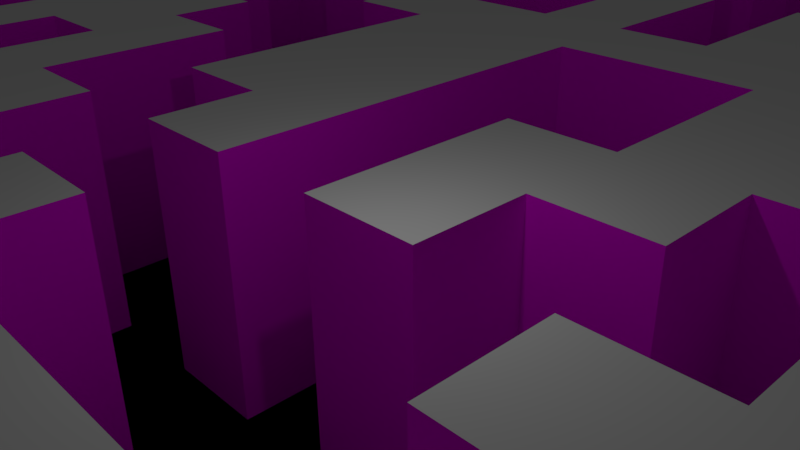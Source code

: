 # Source: maze3.blend  (saved by Blender 2.77.0; exported with 4.5.12 LTS)
import bpy
from mathutils import Matrix  # noqa: F401  (used for matrix-valued properties, if any)

bpy.ops.wm.read_factory_settings(use_empty=True)
scene = bpy.context.scene
scene.name = 'Scene'

# ---- collections
col_collection_1 = bpy.data.collections.new('Collection 1'); scene.collection.children.link(col_collection_1)

# ---- images (referenced by path relative to the original .blend; pixels are not part of the script)
import os
ASSET_DIR = os.environ.get("B2B_ASSET_DIR", "")  # directory of the original .blend (textures are referenced by path, not embedded)
HERE = os.path.dirname(os.path.abspath(__file__))  # packed textures are extracted next to this script under _unpacked/

def load_image(name, relpath, width, height, colorspace="sRGB"):
    """Load a texture the original file referenced (path relative to the .blend, or extracted next to this script)."""
    p = next((c for c in (os.path.join(HERE, relpath), os.path.join(ASSET_DIR, relpath)) if relpath and os.path.exists(c)), "")
    if p:
        img = bpy.data.images.load(p, check_existing=True)
        img.name = name
    else:  # same state as the original file: an image datablock whose file is absent (Cycles renders it pink)
        img = bpy.data.images.new(name, width, height)
        img.source = "FILE"
        img.filepath = "//" + (relpath or name)
    img.colorspace_settings.name = colorspace
    return img
img_stone_wall02___diffuse_map_png = load_image('stone_wall02 - diffuse_map.png', 'stone_wall02 - diffuse_map.png', 1024, 1024, 'sRGB')

# ---- materials (node trees are filled in below, after node groups)
mat_material_001 = bpy.data.materials.new('Material.001')
mat_material_001.alpha_threshold = 0.0
mat_material_001.roughness = 0.5
mat_material = bpy.data.materials.new('Material')
mat_material.alpha_threshold = 0.0
mat_material.roughness = 0.5

# ---- material node trees
mat_material_001.use_nodes = True; mat_material_001.node_tree.nodes.clear()
_N = mat_material_001.node_tree.nodes; _L = mat_material_001.node_tree.links
n0 = _N.new('ShaderNodeOutputMaterial'); n0.name = 'Material Output'; n0.location = (300, 300)
n1 = _N.new('ShaderNodeBsdfDiffuse'); n1.name = 'Diffuse BSDF'; n1.location = (10, 300)
n2 = _N.new('ShaderNodeTexImage'); n2.name = 'Image Texture'; n2.location = (-180, 300)
n2.width = 140
n2.image = img_stone_wall02___diffuse_map_png
_L.new(n1.outputs[0], n0.inputs[0])
_L.new(n2.outputs[0], n1.inputs[0])
n0.is_active_output = True
mat_material.use_nodes = True; mat_material.node_tree.nodes.clear()
_N = mat_material.node_tree.nodes; _L = mat_material.node_tree.links
n0 = _N.new('ShaderNodeOutputMaterial'); n0.name = 'Material Output'; n0.location = (300, 300)
n1 = _N.new('ShaderNodeBsdfDiffuse'); n1.name = 'Diffuse BSDF'; n1.location = (10, 300)
_L.new(n1.outputs[0], n0.inputs[0])
n0.is_active_output = True

# ---- world
world_world = bpy.data.worlds.new('World'); scene.world = world_world
world_world.color = (0.05088, 0.05088, 0.05088)
world_world.use_sun_shadow = False
world_world.sun_shadow_jitter_overblur = 0.0
world_world.cycles.sampling_method = 'MANUAL'

# ---- cameras
cam_camera = bpy.data.cameras.new('Camera')
cam_camera.clip_end = 100.0
cam_camera.lens = 35.0
cam_camera.sensor_width = 32.0
cam_camera.sensor_height = 18.0
cam_camera.ortho_scale = 7.314
cam_camera.dof.focus_distance = 0.0

# ---- lights
light_lamp = bpy.data.lights.new('Lamp', 'POINT')
light_lamp.transmission_factor = 0.0
light_lamp.cutoff_distance = 30.0
light_lamp.energy = 100.0
light_lamp.shadow_buffer_clip_start = 1.001
light_lamp.shadow_soft_size = 0.1
light_lamp.shadow_maximum_resolution = 0.006
light_lamp.use_absolute_resolution = True

# ---- meshes
me_plane = bpy.data.meshes.new('Plane')
me_plane.from_pydata([(1.0, -1.0, 0.0), (3.0, -1.0, 0.0), (1.0, 1.0, 0.0), (3.0, 1.0, 0.0), (1.0, 0.75, 0.0), (1.0, 0.5, 0.0), (1.0, 0.25, 0.0), (1.0, 0.0, 0.0), (1.0, -0.25, 0.0), (1.0, -0.5, 0.0), (1.0, -0.75, 0.0), (1.25, -1.0, 0.0), (1.5, -1.0, 0.0), (1.75, -1.0, 0.0), (2.0, -1.0, 0.0), (2.25, -1.0, 0.0), (2.5, -1.0, 0.0), (2.75, -1.0, 0.0), (3.0, -0.75, 0.0), (3.0, -0.5, 0.0), (3.0, -0.25, 0.0), (3.0, 0.0, 0.0), (3.0, 0.25, 0.0), (3.0, 0.5, 0.0), (3.0, 0.75, 0.0), (2.75, 1.0, 0.0), (2.5, 1.0, 0.0), (2.25, 1.0, 0.0), (2.0, 1.0, 0.0), (1.75, 1.0, 0.0), (1.5, 1.0, 0.0), (1.25, 1.0, 0.0), (1.25, -0.75, 0.0), (1.25, -0.5, 0.0), (1.25, -0.25, 0.0), (1.25, 0.0, 0.0), (1.25, 0.25, 0.0), (1.25, 0.5, 0.0), (1.25, 0.75, 0.0), (1.5, -0.75, 0.0), (1.5, -0.5, 0.0), (1.5, -0.25, 0.0), (1.5, 0.0, 0.0), (1.5, 0.25, 0.0), (1.5, 0.5, 0.0), (1.5, 0.75, 0.0), (1.75, -0.75, 0.0), (1.75, -0.5, 0.0), (1.75, -0.25, 0.0), (1.75, 0.0, 0.0), (1.75, 0.25, 0.0), (1.75, 0.5, 0.0), (1.75, 0.75, 0.0), (2.0, -0.75, 0.0), (2.0, -0.5, 0.0), (2.0, -0.25, 0.0), (2.0, 0.0, 0.0), (2.0, 0.25, 0.0), (2.0, 0.5, 0.0), (2.0, 0.75, 0.0), (2.25, -0.75, 0.0), (2.25, -0.5, 0.0), (2.25, 0.0, 0.0), (2.25, 0.25, 0.0), (2.25, 0.5, 0.0), (2.25, 0.75, 0.0), (2.5, -0.75, 0.0), (2.5, -0.5, 0.0), (2.5, -0.25, 0.0), (2.5, 0.0, 0.0), (2.5, 0.25, 0.0), (2.5, 0.5, 0.0), (2.75, -0.75, 0.0), (2.75, -0.5, 0.0), (2.75, -0.25, 0.0), (2.75, 0.0, 0.0), (2.75, 0.25, 0.0), (2.75, 0.5, 0.0), (2.75, 0.75, 0.0), (1.0, -0.75, 6.0), (1.0, -1.0, 6.0), (2.75, -1.0, 6.0), (3.0, -1.0, 6.0), (3.0, 0.75, 6.0), (3.0, 1.0, 6.0), (1.25, -1.0, 6.0), (1.5, -1.0, 6.0), (1.75, -1.0, 6.0), (2.0, -1.0, 6.0), (2.25, -1.0, 6.0), (2.5, -1.0, 6.0), (3.0, -0.75, 6.0), (3.0, -0.5, 6.0), (3.0, -0.25, 6.0), (3.0, 0.0, 6.0), (3.0, 0.25, 6.0), (3.0, 0.5, 6.0), (2.75, 1.0, 6.0), (1.25, -0.75, 6.0), (1.5, -0.75, 6.0), (1.75, -0.75, 6.0), (2.0, -0.75, 6.0), (2.25, -0.75, 6.0), (2.5, -0.75, 6.0), (2.75, 0.75, 6.0), (2.75, -0.75, 6.0), (2.75, -0.5, 6.0), (2.75, -0.25, 6.0), (2.75, 0.0, 6.0), (2.75, 0.25, 6.0), (2.75, 0.5, 6.0), (1.0, 1.0, 0.0), (3.0, 1.0, 0.0), (1.0, 3.0, 0.0), (3.0, 3.0, 0.0), (1.0, 2.75, 0.0), (1.0, 2.5, 0.0), (1.0, 2.25, 0.0), (1.0, 2.0, 0.0), (1.0, 1.75, 0.0), (1.0, 1.5, 0.0), (1.0, 1.25, 0.0), (1.25, 1.0, 0.0), (1.5, 1.0, 0.0), (1.75, 1.0, 0.0), (2.0, 1.0, 0.0), (2.25, 1.0, 0.0), (2.5, 1.0, 0.0), (2.75, 1.0, 0.0), (3.0, 1.25, 0.0), (3.0, 1.5, 0.0), (3.0, 1.75, 0.0), (3.0, 2.0, 0.0), (3.0, 2.25, 0.0), (3.0, 2.5, 0.0), (3.0, 2.75, 0.0), (2.75, 3.0, 0.0), (2.5, 3.0, 0.0), (2.25, 3.0, 0.0), (2.0, 3.0, 0.0), (1.75, 3.0, 0.0), (1.5, 3.0, 0.0), (1.25, 3.0, 0.0), (1.25, 1.25, 0.0), (1.25, 1.5, 0.0), (1.25, 1.75, 0.0), (1.25, 2.0, 0.0), (1.25, 2.25, 0.0), (1.25, 2.5, 0.0), (1.25, 2.75, 0.0), (1.5, 1.5, 0.0), (1.5, 1.75, 0.0), (1.5, 2.0, 0.0), (1.5, 2.25, 0.0), (1.5, 2.5, 0.0), (1.5, 2.75, 0.0), (1.75, 1.25, 0.0), (1.75, 1.75, 0.0), (1.75, 2.0, 0.0), (1.75, 2.5, 0.0), (1.75, 2.75, 0.0), (2.0, 1.25, 0.0), (2.0, 1.5, 0.0), (2.0, 1.75, 0.0), (2.0, 2.0, 0.0), (2.0, 2.25, 0.0), (2.0, 2.5, 0.0), (2.0, 2.75, 0.0), (2.25, 1.25, 0.0), (2.25, 1.5, 0.0), (2.25, 1.75, 0.0), (2.25, 2.0, 0.0), (2.25, 2.25, 0.0), (2.25, 2.5, 0.0), (2.25, 2.75, 0.0), (2.5, 1.25, 0.0), (2.5, 1.5, 0.0), (2.5, 1.75, 0.0), (2.5, 2.25, 0.0), (2.5, 2.5, 0.0), (2.5, 2.75, 0.0), (2.75, 1.25, 0.0), (2.75, 1.5, 0.0), (2.75, 1.75, 0.0), (2.75, 2.0, 0.0), (2.75, 2.25, 0.0), (2.75, 2.5, 0.0), (2.75, 2.75, 0.0), (2.75, 1.0, 6.0), (3.0, 1.0, 6.0), (3.0, 2.75, 6.0), (3.0, 3.0, 6.0), (1.25, 3.0, 6.0), (1.0, 3.0, 6.0), (1.0, 2.75, 6.0), (3.0, 1.25, 6.0), (3.0, 1.5, 6.0), (3.0, 1.75, 6.0), (3.0, 2.0, 6.0), (3.0, 2.25, 6.0), (3.0, 2.5, 6.0), (2.75, 3.0, 6.0), (2.5, 3.0, 6.0), (2.25, 3.0, 6.0), (2.0, 3.0, 6.0), (1.75, 3.0, 6.0), (1.5, 3.0, 6.0), (1.25, 2.75, 6.0), (1.5, 2.75, 6.0), (1.75, 2.75, 6.0), (2.0, 2.75, 6.0), (2.25, 2.75, 6.0), (2.5, 2.75, 6.0), (2.75, 2.75, 6.0), (2.75, 1.25, 6.0), (2.75, 1.5, 6.0), (2.75, 1.75, 6.0), (2.75, 2.0, 6.0), (2.75, 2.25, 6.0), (2.75, 2.5, 6.0), (-1.0, 1.0, 0.0), (1.0, 1.0, 0.0), (-1.0, 3.0, 0.0), (1.0, 3.0, 0.0), (-1.0, 2.75, 0.0), (-1.0, 2.5, 0.0), (-1.0, 2.25, 0.0), (-1.0, 2.0, 0.0), (-1.0, 1.75, 0.0), (-1.0, 1.5, 0.0), (-1.0, 1.25, 0.0), (-0.75, 1.0, 0.0), (-0.5, 1.0, 0.0), (-0.25, 1.0, 0.0), (0.0, 1.0, 0.0), (0.25, 1.0, 0.0), (0.5, 1.0, 0.0), (0.75, 1.0, 0.0), (1.0, 1.25, 0.0), (1.0, 1.5, 0.0), (1.0, 1.75, 0.0), (1.0, 2.0, 0.0), (1.0, 2.25, 0.0), (1.0, 2.5, 0.0), (1.0, 2.75, 0.0), (0.75, 3.0, 0.0), (0.5, 3.0, 0.0), (0.25, 3.0, 0.0), (0.0, 3.0, 0.0), (-0.25, 3.0, 0.0), (-0.5, 3.0, 0.0), (-0.75, 3.0, 0.0), (-0.75, 1.25, 0.0), (-0.75, 1.5, 0.0), (-0.75, 1.75, 0.0), (-0.75, 2.0, 0.0), (-0.75, 2.25, 0.0), (-0.75, 2.5, 0.0), (-0.75, 2.75, 0.0), (-0.5, 1.25, 0.0), (-0.5, 1.5, 0.0), (-0.5, 1.75, 0.0), (-0.5, 2.0, 0.0), (-0.5, 2.25, 0.0), (-0.5, 2.5, 0.0), (-0.5, 2.75, 0.0), (-0.25, 1.25, 0.0), (-0.25, 1.5, 0.0), (-0.25, 1.75, 0.0), (-0.25, 2.5, 0.0), (-0.25, 2.75, 0.0), (0.0, 1.25, 0.0), (0.0, 1.5, 0.0), (0.0, 1.75, 0.0), (0.0, 2.0, 0.0), (0.0, 2.25, 0.0), (0.0, 2.5, 0.0), (0.0, 2.75, 0.0), (0.25, 1.25, 0.0), (0.25, 1.5, 0.0), (0.25, 1.75, 0.0), (0.25, 2.0, 0.0), (0.25, 2.25, 0.0), (0.25, 2.5, 0.0), (0.25, 2.75, 0.0), (0.5, 1.25, 0.0), (0.5, 1.5, 0.0), (0.5, 1.75, 0.0), (0.5, 2.0, 0.0), (0.5, 2.25, 0.0), (0.5, 2.5, 0.0), (0.5, 2.75, 0.0), (0.75, 1.25, 0.0), (0.75, 1.5, 0.0), (0.75, 1.75, 0.0), (0.75, 2.0, 0.0), (0.75, 2.25, 0.0), (0.75, 2.5, 0.0), (0.75, 2.75, 0.0), (-1.0, 1.25, 6.0), (-1.0, 1.0, 6.0), (-0.75, 3.0, 6.0), (-1.0, 3.0, 6.0), (-1.0, 2.75, 6.0), (-1.0, 2.5, 6.0), (-1.0, 2.25, 6.0), (-1.0, 2.0, 6.0), (-1.0, 1.75, 6.0), (-1.0, 1.5, 6.0), (-0.75, 1.0, 6.0), (-0.75, 2.75, 6.0), (-0.75, 1.25, 6.0), (-0.75, 1.5, 6.0), (-0.75, 1.75, 6.0), (-0.75, 2.0, 6.0), (-0.75, 2.25, 6.0), (-0.75, 2.5, 6.0), (1.0, 2.75, 6.0), (1.0, 3.0, 6.0), (0.75, 3.0, 6.0), (0.5, 3.0, 6.0), (0.25, 3.0, 6.0), (0.0, 3.0, 6.0), (-0.25, 3.0, 6.0), (-0.5, 3.0, 6.0), (-0.75, 3.0, 6.0), (-0.75, 2.75, 6.0), (-0.5, 2.75, 6.0), (-0.25, 2.75, 6.0), (0.0, 2.75, 6.0), (0.25, 2.75, 6.0), (0.5, 2.75, 6.0), (0.75, 2.75, 6.0), (-0.25, 1.0, 6.0), (0.0, 1.0, 6.0), (-0.75, 1.25, 6.0), (-0.75, 1.5, 6.0), (-0.5, 1.25, 6.0), (-0.5, 1.5, 6.0), (-0.25, 1.25, 6.0), (-0.25, 1.5, 6.0), (0.0, 1.25, 6.0), (0.0, 1.5, 6.0), (-1.0, -1.0, 0.0), (1.0, -1.0, 0.0), (-1.0, 1.0, 0.0), (1.0, 1.0, 0.0), (-1.0, 0.75, 0.0), (-1.0, 0.5, 0.0), (-1.0, 0.25, 0.0), (-1.0, 0.0, 0.0), (-1.0, -0.25, 0.0), (-1.0, -0.5, 0.0), (-1.0, -0.75, 0.0), (-0.75, -1.0, 0.0), (-0.5, -1.0, 0.0), (-0.25, -1.0, 0.0), (0.0, -1.0, 0.0), (0.25, -1.0, 0.0), (0.5, -1.0, 0.0), (0.75, -1.0, 0.0), (1.0, -0.75, 0.0), (1.0, -0.5, 0.0), (1.0, -0.25, 0.0), (1.0, 0.0, 0.0), (1.0, 0.25, 0.0), (1.0, 0.5, 0.0), (1.0, 0.75, 0.0), (0.75, 1.0, 0.0), (0.5, 1.0, 0.0), (0.25, 1.0, 0.0), (0.0, 1.0, 0.0), (-0.25, 1.0, 0.0), (-0.5, 1.0, 0.0), (-0.75, 1.0, 0.0), (-0.75, -0.75, 0.0), (-0.75, -0.5, 0.0), (-0.75, -0.25, 0.0), (-0.75, 0.0, 0.0), (-0.75, 0.25, 0.0), (-0.75, 0.5, 0.0), (-0.75, 0.75, 0.0), (-0.5, -0.75, 0.0), (-0.5, -0.5, 0.0), (-0.5, -0.25, 0.0), (-0.5, 0.0, 0.0), (-0.5, 0.25, 0.0), (-0.5, 0.5, 0.0), (-0.5, 0.75, 0.0), (-0.25, -0.75, 0.0), (-0.25, -0.5, 0.0), (-0.25, -0.25, 0.0), (-0.25, 0.0, 0.0), (-0.25, 0.25, 0.0), (-0.25, 0.5, 0.0), (-0.25, 0.75, 0.0), (0.0, -0.75, 0.0), (0.0, -0.5, 0.0), (0.0, -0.25, 0.0), (0.0, 0.0, 0.0), (0.0, 0.25, 0.0), (0.0, 0.5, 0.0), (0.0, 0.75, 0.0), (0.25, -0.75, 0.0), (0.25, -0.5, 0.0), (0.25, -0.25, 0.0), (0.25, 0.0, 0.0), (0.25, 0.25, 0.0), (0.25, 0.5, 0.0), (0.25, 0.75, 0.0), (0.5, -0.75, 0.0), (0.5, -0.5, 0.0), (0.5, -0.25, 0.0), (0.5, 0.0, 0.0), (0.5, 0.25, 0.0), (0.5, 0.5, 0.0), (0.5, 0.75, 0.0), (0.75, -0.75, 0.0), (0.75, -0.5, 0.0), (0.75, -0.25, 0.0), (0.75, 0.0, 0.0), (-1.0, -0.75, 6.0), (-1.0, -1.0, 6.0), (-0.75, 1.0, 6.0), (-1.0, 1.0, 6.0), (-1.0, 0.75, 6.0), (-1.0, 0.5, 6.0), (-1.0, 0.25, 6.0), (-1.0, 0.0, 6.0), (-1.0, -0.25, 6.0), (-1.0, -0.5, 6.0), (-0.75, -1.0, 6.0), (-0.75, 0.75, 6.0), (-0.75, -0.75, 6.0), (-0.75, -0.5, 6.0), (-0.75, -0.25, 6.0), (-0.75, 0.0, 6.0), (-0.75, 0.25, 6.0), (-0.75, 0.5, 6.0), (0.75, -1.0, 6.0), (1.0, -1.0, 6.0), (-0.75, -1.0, 6.0), (-0.5, -1.0, 6.0), (-0.25, -1.0, 6.0), (0.0, -1.0, 6.0), (0.25, -1.0, 6.0), (0.5, -1.0, 6.0), (1.0, -0.75, 6.0), (-0.75, -0.75, 6.0), (-0.5, -0.75, 6.0), (-0.25, -0.75, 6.0), (0.0, -0.75, 6.0), (0.25, -0.75, 6.0), (0.5, -0.75, 6.0), (0.75, -0.75, 6.0), (-0.75, -0.5, 6.0), (-0.75, -0.25, 6.0), (-0.5, -0.5, 6.0), (-0.5, -0.25, 6.0), (-0.5, 0.0, 6.0), (-0.5, 0.25, 6.0), (-0.25, -0.5, 6.0), (-0.25, -0.25, 6.0), (-0.25, 0.0, 6.0), (-0.25, 0.25, 6.0), (0.0, -0.5, 6.0), (0.0, -0.25, 6.0), (0.0, 0.0, 6.0), (0.0, 0.25, 6.0), (0.25, -0.5, 6.0), (0.25, -0.25, 6.0), (0.25, 0.0, 6.0), (0.25, 0.25, 6.0), (0.5, -0.5, 6.0), (0.5, -0.25, 6.0), (-0.25, 0.25, 6.0), (-0.25, 0.5, 6.0), (0.0, 0.25, 6.0), (0.0, 0.5, 6.0), (-0.5, 0.25, 0.0), (-0.5, 0.5, 0.0), (-0.5, 0.75, 0.0), (-0.25, 0.25, 0.0), (-0.25, 0.5, 0.0), (-0.25, 0.75, 0.0), (-0.5, 0.25, 6.0), (-0.5, 0.5, 6.0), (-0.5, 0.75, 6.0), (-0.25, 0.25, 6.0), (-0.25, 0.5, 6.0), (-0.25, 0.75, 6.0), (1.25, 1.0, 6.0), (1.0, 1.0, 6.0), (1.0, 0.75, 6.0), (2.75, 1.0, 6.0), (2.5, 1.0, 6.0), (2.25, 1.0, 6.0), (2.0, 1.0, 6.0), (1.75, 1.0, 6.0), (1.5, 1.0, 6.0), (1.25, 0.75, 6.0), (1.25, -0.25, 6.0), (1.25, 0.0, 6.0), (1.25, 0.25, 6.0), (1.5, 0.75, 6.0), (1.5, -0.25, 6.0), (1.5, 0.0, 6.0), (1.5, 0.25, 6.0), (1.5, 0.5, 6.0), (1.75, 0.75, 6.0), (1.75, -0.5, 6.0), (1.75, -0.25, 6.0), (1.75, 0.0, 6.0), (1.75, 0.25, 6.0), (1.75, 0.5, 6.0), (2.0, 0.75, 6.0), (2.0, -0.5, 6.0), (2.0, -0.25, 6.0), (2.0, 0.0, 6.0), (2.0, 0.25, 6.0), (2.0, 0.5, 6.0), (2.25, 0.75, 6.0), (2.25, -0.5, 6.0), (2.25, -0.25, 6.0), (2.25, 0.0, 6.0), (2.25, 0.25, 6.0), (2.25, 0.5, 6.0), (2.5, 0.75, 6.0), (2.5, -0.5, 6.0), (2.5, -0.25, 6.0), (2.5, 0.0, 6.0), (2.5, 0.25, 6.0), (2.5, 0.5, 6.0), (2.75, 0.75, 6.0), (2.75, 0.5, 6.0), (1.25, 1.0, 6.0), (1.5, 1.0, 6.0), (1.75, 1.0, 6.0), (2.25, 1.0, 6.0), (2.5, 1.0, 6.0), (2.75, 1.0, 6.0), (1.25, 1.25, 6.0), (1.25, 1.5, 6.0), (1.5, 1.25, 6.0), (1.5, 1.5, 6.0), (1.5, 1.75, 6.0), (1.5, 2.0, 6.0), (1.5, 2.25, 6.0), (1.5, 2.5, 6.0), (1.75, 1.25, 6.0), (1.75, 1.5, 6.0), (1.75, 1.75, 6.0), (1.75, 2.0, 6.0), (1.75, 2.25, 6.0), (1.75, 2.5, 6.0), (1.75, 2.75, 6.0), (2.0, 1.25, 6.0), (2.0, 1.5, 6.0), (2.0, 1.75, 6.0), (2.0, 2.0, 6.0), (2.0, 2.25, 6.0), (2.0, 2.5, 6.0), (2.0, 2.75, 6.0), (2.25, 1.25, 6.0), (2.25, 1.75, 6.0), (2.25, 2.0, 6.0), (2.25, 2.25, 6.0), (2.25, 2.5, 6.0), (2.25, 2.75, 6.0), (2.5, 1.25, 6.0), (2.5, 1.5, 6.0), (2.5, 1.75, 6.0), (2.5, 2.0, 6.0), (2.5, 2.25, 6.0), (2.5, 2.5, 6.0), (2.5, 2.75, 6.0), (2.75, 1.25, 6.0), (2.75, 1.5, 6.0), (2.75, 1.75, 6.0), (2.75, 2.0, 6.0), (2.75, 2.25, 6.0), (2.75, 2.5, 6.0), (2.75, 2.75, 6.0), (0.75, 1.0, 6.0), (1.0, 1.0, 6.0), (1.0, 1.25, 6.0), (1.0, 1.5, 6.0), (1.0, 1.75, 6.0), (1.0, 2.0, 6.0), (1.0, 2.25, 6.0), (1.0, 2.5, 6.0), (1.0, 2.75, 6.0), (-0.5, 1.75, 6.0), (-0.5, 2.0, 6.0), (-0.5, 2.25, 6.0), (-0.5, 2.5, 6.0), (-0.25, 1.75, 6.0), (-0.25, 2.0, 6.0), (-0.25, 2.25, 6.0), (-0.25, 2.5, 6.0), (-0.25, 2.75, 6.0), (0.0, 1.25, 6.0), (0.0, 1.5, 6.0), (0.0, 1.75, 6.0), (0.0, 2.0, 6.0), (0.0, 2.25, 6.0), (0.0, 2.5, 6.0), (0.0, 2.75, 6.0), (0.25, 1.25, 6.0), (0.25, 1.5, 6.0), (0.25, 1.75, 6.0), (0.25, 2.0, 6.0), (0.25, 2.25, 6.0), (0.25, 2.5, 6.0), (0.5, 1.25, 6.0), (0.5, 1.5, 6.0), (0.5, 1.75, 6.0), (0.5, 2.0, 6.0), (0.5, 2.25, 6.0), (0.5, 2.5, 6.0), (0.75, 1.25, 6.0), (0.75, 1.5, 6.0), (0.75, 1.75, 6.0), (0.75, 2.0, 6.0), (0.75, 2.25, 6.0), (0.75, 2.5, 6.0), (0.75, 2.75, 6.0), (1.0, 0.75, 6.0), (1.0, 1.0, 6.0), (1.0, -0.25, 6.0), (1.0, 0.0, 6.0), (1.0, 0.25, 6.0), (1.0, 0.5, 6.0), (0.75, 1.0, 6.0), (0.5, 1.0, 6.0), (0.25, 1.0, 6.0), (0.25, 0.75, 6.0), (0.5, 0.75, 6.0), (0.5, 0.0, 6.0), (0.5, 0.25, 6.0), (0.5, 0.5, 6.0), (0.75, 0.75, 6.0), (0.75, -0.25, 6.0), (0.75, 0.0, 6.0), (0.75, 0.25, 6.0), (0.75, 0.5, 6.0), (-1.0, 2.547, 0.0), (1.0, 2.547, 0.0), (-0.75, 2.547, 0.0), (-0.5, 2.547, 0.0), (-0.25, 2.547, 0.0), (0.0, 2.547, 0.0), (0.25, 2.547, 0.0), (0.5, 2.547, 0.0), (0.75, 2.547, 0.0), (-1.0, 2.547, 6.0), (-0.75, 2.547, 6.0), (1.0, 2.547, 6.0), (-0.25, 2.547, 6.0), (0.0, 2.547, 6.0), (0.75, 2.547, 6.0), (1.0, 2.702, 0.0), (-0.75, 2.702, 0.0), (-0.5, 2.702, 0.0), (-0.25, 2.702, 0.0), (0.0, 2.702, 0.0), (0.25, 2.702, 0.0), (0.5, 2.702, 0.0), (0.75, 2.702, 0.0), (-0.75, 2.702, 6.0), (1.0, 2.702, 6.0), (-0.25, 2.702, 6.0), (0.0, 2.702, 6.0), (0.75, 2.702, 6.0), (-1.0, 2.702, 0.0), (-1.0, 2.702, 6.0), (-0.75, 2.0, 5.292), (-1.0, 2.25, 5.292), (-0.75, 1.75, 5.292), (-1.0, 2.75, 5.292), (-1.0, 2.5, 5.292), (-0.75, 1.25, 5.292), (-0.75, 1.5, 5.292), (-1.0, 2.0, 5.292), (-0.75, 2.25, 5.292), (-1.0, 1.0, 5.292), (-1.0, 1.25, 5.292), (-1.0, 1.75, 5.292), (-0.75, 2.5, 5.292), (-1.0, 1.5, 5.292), (-0.75, 2.75, 5.292), (-0.75, 3.0, 5.292), (-1.0, 3.0, 5.292), (-0.75, 1.0, 5.292), (-0.75, 2.547, 5.292), (-1.0, 2.547, 5.292), (-1.0, 2.702, 5.292), (-0.75, 2.702, 5.292), (-1.0, 2.75, 1.269), (-0.75, 1.25, 1.269), (-1.0, 1.25, 1.269), (-0.75, 1.0, 1.269), (-0.75, 2.0, 1.269), (-1.0, 2.25, 1.269), (-0.75, 1.75, 1.269), (-1.0, 2.5, 1.269), (-0.75, 1.5, 1.269), (-1.0, 2.0, 1.269), (-0.75, 2.25, 1.269), (-1.0, 1.0, 1.269), (-1.0, 1.75, 1.269), (-0.75, 2.5, 1.269), (-1.0, 1.5, 1.269), (-0.75, 2.75, 1.269), (-0.75, 3.0, 1.269), (-1.0, 3.0, 1.269), (-0.75, 2.547, 1.269), (-1.0, 2.547, 1.269), (-1.0, 2.702, 1.269), (-0.75, 2.702, 1.269), (-0.7962, 2.547, 1.269), (-0.7962, 2.547, 5.292), (-0.7962, 2.702, 1.269), (-0.7962, 2.702, 5.292), (-0.7783, 2.547, 1.269), (-0.7783, 2.547, 5.292), (-0.7783, 2.702, 1.269), (-0.7783, 2.702, 5.292), (2.711, -1.0, 0.0), (2.711, 1.0, 0.0), (2.711, -0.75, 0.0), (2.711, -0.5, 0.0), (2.711, -0.25, 0.0), (2.711, 0.0, 0.0), (2.711, 0.25, 0.0), (2.711, 0.5, 0.0), (2.711, -1.0, 6.0), (2.711, -0.75, 6.0), (2.711, 1.0, 6.0), (2.711, 0.5, 6.0), (2.711, 0.75, 6.0), (2.556, 1.0, 0.0), (2.556, -0.75, 0.0), (2.556, -0.5, 0.0), (2.556, -0.25, 0.0), (2.556, 0.0, 0.0), (2.556, 0.25, 0.0), (2.556, 0.5, 0.0), (2.556, -0.75, 6.0), (2.556, 1.0, 6.0), (2.556, 0.5, 6.0), (2.556, 0.75, 6.0), (2.556, -1.0, 0.0), (2.556, -1.0, 6.0), (2.25, -0.75, 5.0), (2.0, -0.75, 5.0), (3.0, 0.25, 5.0), (1.75, -0.75, 5.0), (1.5, -0.75, 5.0), (1.25, -0.75, 5.0), (1.0, -0.75, 5.0), (3.0, 0.0, 5.0), (3.0, -0.25, 5.0), (2.75, 0.75, 5.0), (3.0, -0.75, 5.0), (3.0, -0.5, 5.0), (2.75, 0.5, 5.0), (2.75, 0.25, 5.0), (2.5, -0.75, 5.0), (2.75, -0.75, 5.0), (3.0, 0.5, 5.0), (3.0, 0.75, 5.0), (1.25, -1.0, 5.0), (1.0, -1.0, 5.0), (2.75, 1.0, 5.0), (3.0, 1.0, 5.0), (1.5, -1.0, 5.0), (1.75, -1.0, 5.0), (2.0, -1.0, 5.0), (3.0, -1.0, 5.0), (2.75, -1.0, 5.0), (2.75, -0.5, 5.0), (2.25, -1.0, 5.0), (2.75, -0.25, 5.0), (2.5, -1.0, 5.0), (2.75, 0.0, 5.0), (2.711, -1.0, 5.0), (2.711, -0.75, 5.0), (2.556, -1.0, 5.0), (2.556, -0.75, 5.0), (2.25, -0.75, 0.9091), (1.75, -0.75, 0.9091), (1.25, -0.75, 0.9091), (2.75, 0.75, 0.9091), (3.0, -0.75, 0.9091), (2.75, 0.5, 0.9091), (2.75, -0.75, 0.9091), (1.0, -1.0, 0.9091), (3.0, 1.0, 0.9091), (2.75, -1.0, 0.9091), (2.75, -0.5, 0.9091), (2.75, -0.25, 0.9091), (2.75, 0.0, 0.9091), (2.0, -0.75, 0.9091), (3.0, 0.25, 0.9091), (1.5, -0.75, 0.9091), (1.0, -0.75, 0.9091), (3.0, 0.0, 0.9091), (3.0, -0.25, 0.9091), (3.0, -0.5, 0.9091), (2.75, 0.25, 0.9091), (2.5, -0.75, 0.9091), (3.0, 0.5, 0.9091), (3.0, 0.75, 0.9091), (1.25, -1.0, 0.9091), (2.75, 1.0, 0.9091), (1.5, -1.0, 0.9091), (1.75, -1.0, 0.9091), (2.0, -1.0, 0.9091), (3.0, -1.0, 0.9091), (2.25, -1.0, 0.9091), (2.5, -1.0, 0.9091), (2.711, -1.0, 0.9091), (2.711, -0.75, 0.9091), (2.556, -1.0, 0.9091), (2.556, -0.75, 0.9091), (2.711, -0.7736, 0.9091), (2.711, -0.7736, 5.0), (2.556, -0.7736, 0.9091), (2.556, -0.7736, 5.0), (1.0, -0.75, 6.0), (1.0, -0.5, 6.0), (0.75, -0.75, 6.0), (0.75, -0.5, 6.0)], [], [(772, 776, 86, 85), (45, 44, 508, 504), (150, 144, 542, 544), (44, 43, 507, 508), (52, 59, 28, 29), (34, 41, 505, 501), (151, 150, 544, 545), (244, 298, 626, 591), (775, 774, 97, 84), (10, 32, 33, 9), (9, 33, 34, 8), (8, 34, 35, 7), (7, 35, 36, 6), (6, 36, 37, 5), (5, 37, 38, 4), (773, 772, 85, 80), (32, 39, 40, 33), (33, 40, 41, 34), (41, 42, 506, 505), (370, 409, 636, 635), (36, 43, 44, 37), (37, 44, 45, 38), (770, 771, 83, 96), (39, 46, 47, 40), (40, 47, 48, 41), (41, 48, 49, 42), (296, 242, 589, 624), (4, 38, 500, 493), (241, 295, 623, 588), (756, 770, 96, 95), (46, 53, 54, 47), (294, 240, 587, 622), (48, 55, 56, 49), (49, 56, 57, 50), (654, 297, 625, 660), (51, 58, 59, 52), (789, 768, 103, 748), (53, 60, 61, 54), (239, 293, 621, 586), (297, 296, 624, 625), (56, 62, 63, 57), (57, 63, 64, 58), (58, 64, 65, 59), (754, 755, 101, 102), (60, 66, 67, 61), (186, 187, 582, 581), (185, 186, 581, 580), (36, 35, 502, 503), (63, 70, 71, 64), (144, 143, 541, 542), (761, 756, 95, 94), (730, 72, 73, 731), (731, 73, 74, 732), (732, 74, 75, 733), (733, 75, 76, 734), (734, 76, 77, 735), (184, 185, 580, 579), (757, 758, 99, 100), (759, 760, 79, 98), (762, 761, 94, 93), (765, 762, 93, 92), (763, 766, 110, 104), (764, 765, 92, 91), (766, 767, 109, 110), (104, 83, 84, 97), (80, 85, 98, 79), (85, 86, 99, 98), (86, 87, 100, 99), (87, 88, 101, 100), (88, 89, 102, 101), (89, 90, 103, 102), (736, 81, 105, 737), (81, 82, 91, 105), (105, 91, 92, 106), (106, 92, 93, 107), (107, 93, 94, 108), (108, 94, 95, 109), (109, 95, 96, 110), (110, 96, 83, 104), (774, 763, 104, 97), (776, 777, 87, 86), (760, 773, 80, 79), (777, 778, 88, 87), (780, 779, 82, 81), (758, 759, 98, 99), (781, 769, 105, 106), (778, 782, 89, 88), (755, 757, 100, 101), (771, 775, 84, 83), (768, 754, 102, 103), (783, 781, 106, 107), (782, 784, 90, 89), (785, 783, 107, 108), (786, 780, 81, 736), (767, 785, 108, 109), (779, 764, 91, 82), (137, 138, 203, 202), (115, 149, 207, 194), (136, 137, 202, 201), (114, 136, 201, 191), (134, 135, 190, 200), (133, 134, 200, 199), (132, 133, 199, 198), (174, 180, 212, 211), (111, 122, 143, 121), (121, 143, 144, 120), (120, 144, 145, 119), (119, 145, 146, 118), (118, 146, 147, 117), (117, 147, 148, 116), (116, 148, 149, 115), (35, 34, 501, 502), (187, 180, 575, 582), (144, 150, 151, 145), (145, 151, 152, 146), (146, 152, 153, 147), (147, 153, 154, 148), (148, 154, 155, 149), (77, 78, 533, 534), (143, 122, 535, 541), (183, 184, 579, 578), (151, 157, 158, 152), (295, 288, 617, 623), (292, 237, 583, 620), (154, 159, 160, 155), (124, 125, 161, 156), (287, 294, 622, 616), (367, 346, 628, 627), (157, 163, 164, 158), (181, 182, 577, 576), (293, 286, 615, 621), (735, 77, 534, 739), (125, 126, 168, 161), (161, 168, 169, 162), (162, 169, 170, 163), (163, 170, 171, 164), (164, 171, 172, 165), (165, 172, 173, 166), (128, 181, 576, 540), (285, 292, 620, 614), (168, 175, 176, 169), (169, 176, 177, 170), (177, 183, 578, 571), (289, 290, 619, 618), (172, 178, 179, 173), (30, 31, 491, 499), (182, 176, 570, 577), (29, 30, 499, 498), (176, 182, 183, 177), (290, 283, 613, 619), (179, 178, 573, 574), (282, 289, 618, 612), (661, 244, 591, 670), (160, 167, 210, 209), (131, 132, 198, 197), (149, 155, 208, 207), (130, 131, 197, 196), (187, 186, 219, 213), (129, 130, 196, 195), (186, 185, 218, 219), (213, 190, 191, 201), (194, 207, 192, 193), (207, 208, 206, 192), (208, 209, 205, 206), (209, 210, 204, 205), (210, 211, 203, 204), (211, 212, 202, 203), (212, 213, 201, 202), (188, 189, 195, 214), (214, 195, 196, 215), (215, 196, 197, 216), (216, 197, 198, 217), (217, 198, 199, 218), (218, 199, 200, 219), (219, 200, 190, 213), (181, 128, 188, 214), (155, 160, 209, 208), (128, 112, 189, 188), (138, 139, 204, 203), (167, 174, 211, 210), (182, 181, 214, 215), (180, 187, 213, 212), (135, 114, 191, 190), (139, 140, 205, 204), (183, 182, 215, 216), (142, 113, 193, 192), (140, 141, 206, 205), (184, 183, 216, 217), (113, 115, 194, 193), (141, 142, 192, 206), (185, 184, 217, 218), (112, 129, 195, 189), (250, 251, 325, 324), (686, 685, 300, 299), (249, 250, 324, 323), (248, 249, 323, 322), (247, 248, 322, 321), (258, 265, 327, 326), (246, 247, 321, 320), (265, 270, 328, 327), (676, 684, 315, 314), (677, 683, 306, 305), (678, 676, 314, 313), (680, 677, 305, 304), (682, 678, 313, 312), (695, 680, 304, 655), (681, 682, 312, 311), (231, 232, 259, 252), (267, 260, 338, 340), (253, 260, 261, 254), (254, 261, 262, 255), (255, 262, 263, 256), (256, 263, 264, 257), (662, 663, 265, 258), (232, 233, 266, 259), (260, 253, 336, 338), (260, 267, 268, 261), (180, 174, 568, 575), (78, 25, 494, 533), (27, 28, 497, 496), (663, 664, 270, 265), (233, 234, 334, 333), (271, 272, 342, 341), (267, 272, 273, 268), (288, 281, 611, 617), (242, 243, 590, 589), (173, 179, 574, 567), (26, 27, 496, 495), (234, 235, 278, 271), (280, 287, 616, 610), (272, 279, 280, 273), (273, 280, 281, 274), (274, 281, 282, 275), (178, 172, 566, 573), (665, 666, 284, 277), (235, 236, 285, 278), (741, 26, 495, 749), (279, 286, 287, 280), (286, 279, 609, 615), (281, 288, 289, 282), (240, 241, 588, 587), (666, 667, 291, 284), (236, 237, 292, 285), (69, 70, 531, 530), (286, 293, 294, 287), (64, 71, 532, 526), (288, 295, 296, 289), (289, 296, 297, 290), (667, 668, 298, 291), (176, 175, 569, 570), (278, 285, 614, 608), (293, 239, 240, 294), (68, 69, 530, 529), (295, 241, 242, 296), (170, 177, 571, 564), (70, 63, 525, 531), (303, 310, 301, 302), (300, 309, 311, 299), (299, 311, 312, 308), (308, 312, 313, 307), (307, 313, 314, 306), (306, 314, 315, 305), (305, 315, 316, 304), (675, 669, 310, 303), (683, 687, 307, 306), (684, 688, 316, 315), (687, 689, 308, 307), (697, 690, 310, 669), (690, 691, 301, 310), (689, 686, 299, 308), (691, 692, 302, 301), (693, 681, 311, 309), (685, 693, 309, 300), (692, 679, 303, 302), (332, 317, 318, 319), (326, 327, 324, 325), (327, 328, 323, 324), (328, 329, 322, 323), (329, 330, 321, 322), (330, 331, 320, 321), (331, 332, 319, 320), (244, 223, 318, 317), (298, 244, 317, 332), (251, 258, 326, 325), (291, 298, 332, 331), (223, 245, 319, 318), (284, 291, 331, 330), (277, 284, 330, 329), (245, 246, 320, 319), (270, 277, 329, 328), (335, 337, 338, 336), (337, 339, 340, 338), (333, 334, 341, 339), (339, 341, 342, 340), (272, 267, 340, 342), (266, 233, 333, 339), (234, 271, 341, 334), (252, 259, 337, 335), (253, 252, 335, 336), (259, 266, 339, 337), (238, 239, 586, 585), (380, 381, 432, 438), (381, 388, 373, 374), (388, 395, 372, 373), (395, 402, 371, 372), (402, 409, 370, 371), (67, 68, 529, 528), (283, 276, 606, 613), (351, 352, 430, 429), (379, 380, 438, 437), (350, 351, 429, 428), (353, 343, 422, 421), (378, 379, 437, 436), (349, 350, 428, 427), (377, 378, 436, 435), (403, 396, 451, 452), (375, 382, 383, 376), (393, 386, 460, 464), (377, 384, 385, 378), (378, 385, 386, 379), (379, 386, 387, 380), (380, 387, 388, 381), (354, 355, 442, 441), (382, 389, 390, 383), (400, 393, 464, 468), (407, 400, 468, 472), (405, 406, 471, 470), (387, 386, 479, 480), (393, 394, 483, 482), (410, 403, 452, 453), (389, 396, 397, 390), (390, 397, 398, 391), (391, 398, 399, 392), (411, 412, 474, 473), (393, 400, 477, 475), (394, 401, 402, 395), (417, 410, 453, 454), (396, 403, 404, 397), (392, 399, 467, 463), (384, 377, 456, 458), (399, 398, 466, 467), (400, 407, 408, 401), (401, 408, 409, 402), (361, 417, 454, 447), (403, 410, 411, 404), (386, 385, 459, 460), (405, 412, 413, 406), (406, 413, 414, 407), (407, 414, 415, 408), (408, 415, 416, 409), (375, 354, 441, 448), (410, 417, 418, 411), (411, 418, 419, 412), (412, 419, 420, 413), (221, 238, 585, 584), (175, 168, 563, 569), (275, 282, 612, 605), (344, 361, 447, 440), (418, 417, 832, 833), (418, 362, 363, 419), (174, 167, 562, 568), (281, 280, 610, 611), (61, 67, 528, 522), (166, 173, 567, 561), (425, 432, 423, 424), (422, 431, 433, 421), (421, 433, 434, 430), (430, 434, 435, 429), (429, 435, 436, 428), (428, 436, 437, 427), (427, 437, 438, 426), (426, 438, 432, 425), (381, 374, 423, 432), (352, 353, 421, 430), (374, 345, 424, 423), (354, 375, 433, 431), (343, 354, 431, 422), (345, 347, 425, 424), (375, 376, 434, 433), (347, 348, 426, 425), (376, 377, 435, 434), (348, 349, 427, 426), (441, 442, 449, 448), (442, 443, 450, 449), (443, 444, 451, 450), (444, 445, 452, 451), (445, 446, 453, 452), (446, 439, 454, 453), (439, 440, 447, 454), (396, 389, 450, 451), (355, 356, 443, 442), (389, 382, 449, 450), (382, 375, 448, 449), (356, 357, 444, 443), (357, 358, 445, 444), (360, 344, 440, 439), (358, 359, 446, 445), (359, 360, 439, 446), (455, 457, 458, 456), (457, 461, 462, 458), (458, 462, 463, 459), (459, 463, 464, 460), (463, 467, 468, 464), (465, 469, 470, 466), (466, 470, 471, 467), (467, 471, 472, 468), (469, 473, 474, 470), (406, 407, 472, 471), (377, 376, 455, 456), (404, 411, 473, 469), (397, 404, 469, 465), (412, 405, 470, 474), (390, 391, 462, 461), (383, 390, 461, 457), (385, 384, 458, 459), (398, 397, 465, 466), (376, 383, 457, 455), (391, 392, 463, 462), (475, 477, 478, 476), (394, 393, 475, 476), (401, 394, 476, 478), (400, 401, 478, 477), (481, 480, 486, 487), (483, 484, 490, 489), (394, 395, 484, 483), (395, 388, 481, 484), (386, 393, 482, 479), (388, 387, 480, 481), (485, 488, 489, 486), (486, 489, 490, 487), (484, 481, 487, 490), (479, 482, 488, 485), (482, 483, 489, 488), (480, 479, 485, 486), (493, 500, 491, 492), (500, 504, 499, 491), (504, 509, 498, 499), (515, 521, 496, 497), (521, 527, 495, 496), (740, 533, 494, 738), (501, 505, 506, 502), (502, 506, 507, 503), (506, 512, 513, 507), (507, 513, 514, 508), (508, 514, 509, 504), (510, 516, 517, 511), (513, 519, 520, 514), (516, 522, 523, 517), (517, 523, 524, 518), (522, 528, 529, 523), (523, 529, 530, 524), (524, 530, 531, 525), (526, 532, 527, 521), (739, 534, 533, 740), (535, 536, 543, 541), (541, 543, 544, 542), (536, 537, 549, 543), (543, 549, 550, 544), (544, 550, 551, 545), (546, 552, 553, 547), (547, 553, 554, 548), (549, 556, 557, 550), (550, 557, 558, 551), (552, 559, 560, 553), (553, 560, 561, 554), (554, 561, 562, 555), (561, 567, 568, 562), (538, 539, 569, 563), (564, 571, 572, 565), (565, 572, 573, 566), (567, 574, 575, 568), (539, 540, 576, 569), (569, 576, 577, 570), (571, 578, 579, 572), (572, 579, 580, 573), (573, 580, 581, 574), (574, 581, 582, 575), (592, 596, 597, 593), (593, 597, 598, 594), (594, 598, 599, 595), (596, 603, 604, 597), (597, 604, 605, 598), (598, 605, 606, 599), (671, 672, 607, 600), (601, 608, 609, 602), (605, 612, 613, 606), (608, 614, 615, 609), (610, 616, 617, 611), (612, 618, 619, 613), (614, 620, 621, 615), (616, 622, 623, 617), (583, 584, 585, 620), (620, 585, 586, 621), (622, 587, 588, 623), (624, 589, 590, 625), (673, 670, 591, 626), (641, 627, 628, 633), (636, 637, 634, 635), (637, 641, 633, 634), (638, 643, 644, 639), (639, 644, 645, 640), (640, 645, 641, 637), (642, 629, 630, 643), (643, 630, 631, 644), (644, 631, 632, 645), (645, 632, 627, 641), (153, 152, 546, 547), (43, 36, 503, 507), (52, 29, 498, 509), (154, 153, 547, 548), (262, 261, 592, 593), (38, 45, 504, 500), (263, 262, 593, 594), (264, 263, 594, 595), (48, 47, 510, 511), (124, 156, 549, 537), (363, 364, 630, 629), (49, 50, 513, 512), (364, 365, 631, 630), (42, 49, 512, 506), (365, 366, 632, 631), (31, 2, 492, 491), (51, 52, 509, 514), (157, 151, 545, 551), (366, 367, 627, 632), (2, 4, 493, 492), (28, 59, 515, 497), (152, 158, 552, 546), (346, 368, 633, 628), (414, 413, 638, 639), (368, 369, 634, 633), (237, 221, 584, 583), (409, 416, 637, 636), (261, 268, 596, 592), (160, 159, 554, 555), (415, 414, 639, 640), (159, 154, 548, 554), (369, 370, 635, 634), (47, 54, 516, 510), (416, 415, 640, 637), (55, 48, 511, 517), (650, 269, 599, 658), (56, 55, 517, 518), (156, 161, 556, 549), (269, 264, 595, 599), (161, 162, 557, 556), (413, 420, 643, 638), (162, 163, 558, 557), (50, 57, 519, 513), (57, 58, 520, 519), (163, 157, 551, 558), (58, 51, 514, 520), (272, 271, 601, 602), (158, 164, 559, 552), (164, 165, 560, 559), (420, 419, 642, 643), (268, 273, 603, 596), (165, 166, 561, 560), (273, 274, 604, 603), (54, 61, 522, 516), (122, 123, 536, 535), (274, 275, 605, 604), (167, 160, 555, 562), (123, 124, 537, 536), (419, 363, 629, 642), (168, 126, 538, 563), (62, 56, 518, 524), (665, 277, 607, 672), (277, 270, 600, 607), (63, 62, 524, 525), (271, 278, 608, 601), (126, 127, 539, 538), (279, 272, 602, 609), (171, 170, 564, 565), (59, 65, 521, 515), (127, 128, 540, 539), (65, 64, 526, 521), (172, 171, 565, 566), (276, 651, 659, 606), (664, 650, 658, 671), (625, 590, 657, 660), (599, 606, 659, 658), (688, 694, 656, 316), (304, 316, 656, 655), (290, 297, 654, 653), (283, 290, 653, 652), (276, 283, 652, 651), (264, 269, 650, 649), (257, 264, 649, 648), (696, 695, 655, 675), (243, 647, 657, 590), (668, 654, 660, 673), (298, 668, 673, 626), (679, 696, 675, 303), (270, 664, 671, 600), (651, 665, 672, 659), (660, 657, 670, 673), (658, 659, 672, 671), (694, 697, 669, 656), (655, 656, 669, 675), (653, 654, 668, 667), (652, 653, 667, 666), (651, 652, 666, 665), (649, 650, 664, 663), (648, 649, 663, 662), (647, 661, 670, 657), (719, 697, 723, 722), (698, 718, 696, 679), (718, 717, 695, 696), (711, 716, 694, 688), (715, 698, 679, 692), (709, 701, 693, 685), (701, 699, 681, 693), (714, 715, 692, 691), (712, 700, 686, 689), (713, 714, 691, 690), (719, 713, 690, 697), (710, 712, 689, 687), (708, 711, 688, 684), (707, 710, 687, 683), (699, 706, 682, 681), (717, 705, 680, 695), (706, 704, 678, 682), (705, 703, 677, 680), (704, 702, 676, 678), (703, 707, 683, 677), (702, 708, 684, 676), (700, 709, 685, 686), (230, 220, 709, 700), (255, 256, 708, 702), (226, 227, 707, 703), (254, 255, 702, 704), (225, 226, 703, 705), (253, 254, 704, 706), (646, 225, 705, 717), (252, 253, 706, 699), (227, 228, 710, 707), (256, 257, 711, 708), (228, 229, 712, 710), (662, 258, 713, 719), (258, 251, 714, 713), (229, 230, 700, 712), (251, 222, 715, 714), (231, 252, 699, 701), (220, 231, 701, 709), (222, 224, 698, 715), (257, 648, 716, 711), (674, 646, 717, 718), (224, 674, 718, 698), (648, 662, 719, 716), (720, 722, 726, 724), (716, 719, 722, 720), (697, 694, 721, 723), (694, 716, 720, 721), (724, 726, 727, 725), (722, 723, 727, 726), (723, 721, 725, 727), (721, 720, 724, 725), (750, 739, 740, 751), (751, 740, 738, 749), (25, 729, 738, 494), (747, 735, 739, 750), (788, 786, 736, 753), (753, 736, 737, 748), (746, 734, 735, 747), (745, 733, 734, 746), (744, 732, 733, 745), (743, 731, 732, 744), (742, 730, 731, 743), (769, 787, 737, 105), (66, 742, 743, 67), (67, 743, 744, 68), (68, 744, 745, 69), (69, 745, 746, 70), (70, 746, 747, 71), (90, 753, 748, 103), (784, 788, 753, 90), (71, 747, 750, 532), (527, 751, 749, 495), (532, 750, 751, 527), (729, 741, 749, 738), (787, 789, 748, 737), (789, 787, 827, 829), (821, 824, 788, 784), (796, 823, 787, 769), (824, 822, 786, 788), (819, 794, 764, 779), (810, 802, 785, 767), (822, 799, 780, 786), (802, 801, 783, 785), (820, 821, 784, 782), (801, 800, 781, 783), (811, 790, 754, 768), (813, 798, 775, 771), (803, 791, 757, 755), (818, 820, 782, 778), (800, 796, 769, 781), (805, 792, 759, 758), (799, 819, 779, 780), (817, 818, 778, 777), (806, 797, 773, 760), (816, 817, 777, 776), (815, 793, 763, 774), (795, 810, 767, 766), (794, 809, 765, 764), (793, 795, 766, 763), (809, 808, 762, 765), (808, 807, 761, 762), (792, 806, 760, 759), (791, 805, 758, 757), (807, 804, 756, 761), (790, 803, 755, 754), (825, 811, 768, 789), (804, 812, 770, 756), (812, 813, 771, 770), (797, 814, 772, 773), (798, 815, 774, 775), (814, 816, 776, 772), (11, 12, 816, 814), (3, 25, 815, 798), (0, 11, 814, 797), (23, 24, 813, 812), (22, 23, 812, 804), (742, 66, 811, 825), (60, 53, 803, 790), (21, 22, 804, 807), (46, 39, 805, 791), (32, 10, 806, 792), (20, 21, 807, 808), (19, 20, 808, 809), (78, 77, 795, 793), (18, 19, 809, 794), (77, 76, 810, 795), (25, 78, 793, 815), (12, 13, 817, 816), (10, 0, 797, 806), (13, 14, 818, 817), (17, 1, 819, 799), (39, 32, 792, 805), (73, 72, 796, 800), (14, 15, 820, 818), (53, 46, 791, 803), (24, 3, 798, 813), (66, 60, 790, 811), (74, 73, 800, 801), (15, 16, 821, 820), (75, 74, 801, 802), (728, 17, 799, 822), (76, 75, 802, 810), (1, 18, 794, 819), (752, 728, 822, 824), (72, 730, 823, 796), (16, 752, 824, 821), (730, 742, 825, 823), (826, 828, 829, 827), (825, 789, 829, 828), (787, 823, 826, 827), (823, 825, 828, 826), (832, 830, 831, 833), (417, 361, 830, 832), (361, 362, 831, 830), (362, 418, 833, 831), (222, 114, 1, 343)])
me_plane.polygons.foreach_set('material_index', [0, 0, 0, 0, 0, 0, 0, 0, 0, 0, 0, 0, 0, 0, 0, 0, 0, 0, 0, 0, 0, 0, 0, 0, 0, 0, 0, 0, 0, 0, 0, 0, 0, 0, 0, 0, 0, 0, 0, 0, 0, 0, 0, 0, 0, 0, 0, 0, 0, 0, 0, 0, 0, 0, 0, 0, 0, 0, 0, 0, 0, 0, 0, 0, 1, 1, 1, 1, 1, 1, 1, 1, 1, 1, 1, 1, 1, 1, 1, 0, 0, 0, 0, 0, 0, 0, 0, 0, 0, 0, 0, 0, 0, 0, 0, 0, 0, 0, 0, 0, 0, 0, 0, 0, 0, 0, 0, 0, 0, 0, 0, 0, 0, 0, 0, 0, 0, 0, 0, 0, 0, 0, 0, 0, 0, 0, 0, 0, 0, 0, 0, 0, 0, 0, 0, 0, 0, 0, 0, 0, 0, 0, 0, 0, 0, 0, 0, 0, 0, 0, 0, 0, 0, 0, 0, 0, 0, 0, 0, 0, 1, 1, 1, 1, 1, 1, 1, 1, 1, 1, 1, 1, 1, 1, 1, 0, 0, 0, 0, 0, 0, 0, 0, 0, 0, 0, 0, 0, 0, 0, 0, 0, 0, 0, 0, 0, 0, 0, 0, 0, 0, 0, 0, 0, 0, 0, 0, 0, 0, 0, 0, 0, 0, 0, 0, 0, 0, 0, 0, 0, 0, 0, 1, 0, 0, 0, 0, 0, 0, 0, 0, 0, 0, 0, 0, 0, 0, 0, 0, 0, 0, 0, 0, 0, 0, 0, 0, 0, 0, 0, 0, 0, 0, 0, 0, 0, 1, 1, 1, 1, 1, 1, 1, 0, 0, 0, 0, 1, 1, 0, 0, 0, 0, 0, 1, 1, 1, 1, 1, 1, 1, 0, 0, 1, 0, 0, 0, 0, 0, 0, 1, 1, 1, 1, 0, 0, 0, 0, 0, 0, 0, 0, 0, 0, 0, 0, 0, 0, 0, 0, 0, 0, 0, 0, 0, 0, 1, 1, 0, 0, 0, 0, 0, 0, 0, 0, 0, 0, 0, 0, 0, 0, 0, 0, 0, 0, 0, 0, 0, 0, 0, 0, 0, 1, 0, 0, 0, 0, 0, 0, 0, 0, 0, 0, 0, 0, 0, 0, 0, 0, 0, 0, 0, 0, 1, 1, 1, 1, 1, 1, 1, 1, 0, 0, 0, 0, 0, 0, 0, 0, 0, 0, 1, 1, 1, 1, 1, 1, 1, 0, 0, 0, 0, 0, 0, 0, 0, 0, 1, 1, 1, 1, 1, 1, 1, 1, 1, 0, 0, 0, 0, 0, 0, 0, 0, 0, 0, 0, 1, 0, 0, 0, 0, 0, 0, 0, 1, 0, 1, 1, 0, 1, 0, 0, 1, 1, 1, 1, 1, 1, 1, 1, 1, 1, 1, 1, 1, 1, 1, 1, 1, 1, 1, 1, 1, 1, 1, 1, 1, 1, 1, 1, 1, 1, 1, 1, 1, 1, 1, 1, 1, 1, 1, 1, 1, 1, 1, 1, 1, 1, 1, 1, 1, 1, 1, 1, 1, 1, 1, 1, 1, 1, 1, 1, 1, 1, 1, 1, 1, 1, 1, 1, 1, 1, 1, 1, 0, 0, 0, 0, 0, 0, 0, 0, 0, 0, 0, 0, 0, 0, 0, 0, 0, 0, 0, 0, 0, 0, 0, 0, 0, 0, 0, 0, 0, 0, 0, 0, 0, 0, 0, 0, 0, 0, 0, 0, 0, 0, 0, 0, 0, 0, 1, 0, 0, 0, 0, 0, 0, 0, 0, 0, 0, 0, 0, 0, 0, 0, 0, 0, 0, 0, 0, 0, 0, 0, 0, 0, 0, 0, 1, 1, 0, 1, 0, 0, 0, 0, 0, 0, 0, 0, 0, 0, 0, 0, 1, 1, 1, 1, 0, 0, 0, 0, 0, 0, 0, 0, 0, 0, 0, 0, 0, 0, 0, 1, 1, 0, 0, 0, 0, 0, 0, 0, 0, 0, 0, 0, 0, 0, 0, 0, 0, 0, 0, 0, 0, 0, 0, 1, 1, 0, 0, 0, 0, 0, 0, 0, 0, 0, 0, 0, 0, 0, 0, 0, 0, 0, 1, 1, 0, 0, 0, 1, 0, 0, 0, 0, 0, 0, 0, 0, 0, 0, 0, 1, 0, 0, 1, 1, 0, 0, 0, 0, 0, 0, 0, 0, 0, 0, 0, 0, 0, 0, 0, 0, 0, 0, 0, 0, 0, 0, 0, 0, 0, 0, 0, 0, 0, 0, 0, 0, 0, 0, 0, 0, 0, 0, 0, 0, 0, 0, 0, 0, 0, 0, 0, 0, 0, 0, 0, 0, 0, 0, 0, 0, 0, 0, 0, 0, 0, 0, 0, 0, 0, 0, 0, 0, 0, 0, 0, 0, 0, 0, 0, 0, 0, 0, 1, 1, 0, 0, 0])
_uv = me_plane.uv_layers.new(name='UVMap')
_uv.uv.foreach_set('vector', [-12.64, -8.476, -12.96, -8.476, -12.96, -9.759, -12.64, -9.759, 8.835, 0.5, 8.515, 0.5, 8.515, -7.194, 8.835, -7.194, -5.271, 8.194, -4.95, 8.194, -4.95, 15.89, -5.271, 15.89, 8.515, 0.5, 8.194, 0.5, 8.194, -7.194, 8.515, -7.194, 5.629, 3.065, 5.309, 3.065, 5.309, 2.744, 5.629, 2.744, 15.57, 8.194, 15.25, 8.194, 15.25, 0.5, 15.57, 0.5, 14.29, 0.5, 13.96, 0.5, 13.96, -7.194, 14.29, -7.194, -0.1412, 15.89, -0.4618, 15.89, -0.4618, 8.194, -0.1412, 8.194, 2.744, 14.29, 3.065, 14.29, 3.065, 15.57, 2.744, 15.57, 6.591, 4.988, 6.271, 4.988, 6.271, 4.668, 6.591, 4.668, 6.591, 4.668, 6.271, 4.668, 6.271, 4.347, 6.591, 4.347, 6.591, 4.347, 6.271, 4.347, 6.271, 4.026, 6.591, 4.026, 6.591, 4.026, 6.271, 4.026, 6.271, 3.706, 6.591, 3.706, 6.591, 3.706, 6.271, 3.706, 6.271, 3.385, 6.591, 3.385, 6.591, 3.385, 6.271, 3.385, 6.271, 3.065, 6.591, 3.065, -12.32, -8.476, -12.64, -8.476, -12.64, -9.759, -12.32, -9.759, 6.271, 4.988, 5.95, 4.988, 5.95, 4.668, 6.271, 4.668, 6.271, 4.668, 5.95, 4.668, 5.95, 4.347, 6.271, 4.347, 1.462, 8.194, 1.782, 8.194, 1.782, 15.89, 1.462, 15.89, 6.271, 14.93, 5.95, 14.93, 5.95, 7.232, 6.271, 7.232, 6.271, 3.706, 5.95, 3.706, 5.95, 3.385, 6.271, 3.385, 6.271, 3.385, 5.95, 3.385, 5.95, 3.065, 6.271, 3.065, -7.835, -0.7823, -7.515, -0.7823, -7.515, 0.5, -7.835, 0.5, 5.95, 4.988, 5.629, 4.988, 5.629, 4.668, 5.95, 4.668, 5.95, 4.668, 5.629, 4.668, 5.629, 4.347, 5.95, 4.347, 5.95, 4.347, 5.629, 4.347, 5.629, 4.026, 5.95, 4.026, -5.271, 15.89, -5.591, 15.89, -5.591, 8.194, -5.271, 8.194, 12.04, 0.5, 11.72, 0.5, 11.72, -7.194, 12.04, -7.194, -2.065, 8.194, -2.385, 8.194, -2.385, 0.5, -2.065, 0.5, -8.156, -0.7823, -7.835, -0.7823, -7.835, 0.5, -8.156, 0.5, 5.629, 4.988, 5.309, 4.988, 5.309, 4.668, 5.629, 4.668, -4.629, 8.194, -4.95, 8.194, -4.95, 0.5, -4.629, 0.5, 5.629, 4.347, 5.309, 4.347, 5.309, 4.026, 5.629, 4.026, 5.629, 4.026, 5.309, 4.026, 5.309, 3.706, 5.629, 3.706, 6.972, 8.194, 6.912, 8.194, 6.912, 0.5, 6.972, 0.5, 5.629, 3.385, 5.309, 3.385, 5.309, 3.065, 5.629, 3.065, -10.33, -8.476, -10.4, -8.476, -10.4, -9.759, -10.33, -9.759, 5.309, 4.988, 4.988, 4.988, 4.988, 4.668, 5.309, 4.668, 6.271, -7.194, 5.95, -7.194, 5.95, -14.89, 6.271, -14.89, 6.912, 8.194, 6.591, 8.194, 6.591, 0.5, 6.912, 0.5, 5.309, 4.026, 4.988, 4.026, 4.988, 3.706, 5.309, 3.706, 5.309, 3.706, 4.988, 3.706, 4.988, 3.385, 5.309, 3.385, 5.309, 3.385, 4.988, 3.385, 4.988, 3.065, 5.309, 3.065, -10.72, -8.476, -11.04, -8.476, -11.04, -9.759, -10.72, -9.759, 4.988, 4.988, 4.668, 4.988, 4.668, 4.668, 4.988, 4.668, 7.232, -7.194, 7.553, -7.194, 7.553, 0.5, 7.232, 0.5, 6.912, -7.194, 7.232, -7.194, 7.232, 0.5, 6.912, 0.5, 9.476, -7.194, 9.156, -7.194, 9.156, -14.89, 9.476, -14.89, 4.988, 3.706, 4.668, 3.706, 4.668, 3.385, 4.988, 3.385, 8.835, -7.194, 8.515, -7.194, 8.515, -14.89, 8.835, -14.89, -8.476, -0.7823, -8.156, -0.7823, -8.156, 0.5, -8.476, 0.5, 4.397, 4.988, 4.347, 4.988, 4.347, 4.668, 4.397, 4.668, 4.397, 4.668, 4.347, 4.668, 4.347, 4.347, 4.397, 4.347, 4.397, 4.347, 4.347, 4.347, 4.347, 4.026, 4.397, 4.026, 4.397, 4.026, 4.347, 4.026, 4.347, 3.706, 4.397, 3.706, 4.397, 3.706, 4.347, 3.706, 4.347, 3.385, 4.397, 3.385, 6.591, -7.194, 6.912, -7.194, 6.912, 0.5, 6.591, 0.5, -11.36, -8.476, -11.68, -8.476, -11.68, -9.759, -11.36, -9.759, -12.0, -8.476, -12.32, -8.476, -12.32, -9.759, -12.0, -9.759, -8.797, -0.7823, -8.476, -0.7823, -8.476, 0.5, -8.797, 0.5, -9.118, -0.7823, -8.797, -0.7823, -8.797, 0.5, -9.118, 0.5, 2.103, -5.912, 1.782, -5.912, 1.782, -7.194, 2.103, -7.194, -9.438, -0.7823, -9.118, -0.7823, -9.118, 0.5, -9.438, 0.5, 1.782, -5.912, 1.462, -5.912, 1.462, -7.194, 1.782, -7.194, 4.026, 5.309, 4.347, 5.309, 4.347, 5.629, 4.026, 5.629, 1.782, 3.065, 2.103, 3.065, 2.103, 3.385, 1.782, 3.385, 2.103, 3.065, 2.424, 3.065, 2.424, 3.385, 2.103, 3.385, 2.424, 3.065, 2.744, 3.065, 2.744, 3.385, 2.424, 3.385, 2.744, 3.065, 3.065, 3.065, 3.065, 3.385, 2.744, 3.385, 3.065, 3.065, 3.385, 3.065, 3.385, 3.385, 3.065, 3.385, 3.385, 3.065, 3.706, 3.065, 3.706, 3.385, 3.385, 3.385, 3.976, 3.065, 4.026, 3.065, 4.026, 3.385, 3.976, 3.385, 4.026, 3.065, 4.347, 3.065, 4.347, 3.385, 4.026, 3.385, 4.026, 3.385, 4.347, 3.385, 4.347, 3.706, 4.026, 3.706, 4.026, 3.706, 4.347, 3.706, 4.347, 4.026, 4.026, 4.026, 4.026, 4.026, 4.347, 4.026, 4.347, 4.347, 4.026, 4.347, 4.026, 4.347, 4.347, 4.347, 4.347, 4.668, 4.026, 4.668, 4.026, 4.668, 4.347, 4.668, 4.347, 4.988, 4.026, 4.988, 4.026, 4.988, 4.347, 4.988, 4.347, 5.309, 4.026, 5.309, 2.423, -5.912, 2.103, -5.912, 2.103, -7.194, 2.423, -7.194, -12.96, -8.476, -13.29, -8.476, -13.29, -9.759, -12.96, -9.759, 15.25, -5.912, 14.93, -5.912, 14.93, -7.194, 15.25, -7.194, -13.29, -8.476, -13.61, -8.476, -13.61, -9.759, -13.29, -9.759, -14.57, -8.476, -14.89, -8.476, -14.89, -9.759, -14.57, -9.759, -11.68, -8.476, -12.0, -8.476, -12.0, -9.759, -11.68, -9.759, 0.5, -5.912, 0.1794, -5.912, 0.1794, -7.194, 0.5, -7.194, -13.61, -8.476, -13.93, -8.476, -13.93, -9.759, -13.61, -9.759, -11.04, -8.476, -11.36, -8.476, -11.36, -9.759, -11.04, -9.759, -7.515, -0.7823, -7.194, -0.7823, -7.194, 0.5, -7.515, 0.5, -10.4, -8.476, -10.72, -8.476, -10.72, -9.759, -10.4, -9.759, 0.8206, -5.912, 0.5, -5.912, 0.5, -7.194, 0.8206, -7.194, -13.93, -8.476, -14.25, -8.476, -14.25, -9.759, -13.93, -9.759, 1.141, -5.912, 0.8206, -5.912, 0.8206, -7.194, 1.141, -7.194, -14.52, -8.476, -14.57, -8.476, -14.57, -9.759, -14.52, -9.759, 1.462, -5.912, 1.141, -5.912, 1.141, -7.194, 1.462, -7.194, -9.759, -0.7823, -9.438, -0.7823, -9.438, 0.5, -9.759, 0.5, -3.988, -14.89, -3.668, -14.89, -3.668, -7.194, -3.988, -7.194, 2.744, -7.194, 2.423, -7.194, 2.423, -14.89, 2.744, -14.89, -4.309, -14.89, -3.988, -14.89, -3.988, -7.194, -4.309, -7.194, -4.629, -14.89, -4.309, -14.89, -4.309, -7.194, -4.629, -7.194, -0.1412, -14.89, 0.1794, -14.89, 0.1794, -7.194, -0.1412, -7.194, -0.4618, -14.89, -0.1412, -14.89, -0.1412, -7.194, -0.4618, -7.194, -0.7823, -14.89, -0.4618, -14.89, -0.4618, -7.194, -0.7823, -7.194, 1.141, -7.194, 0.8206, -7.194, 0.8206, -14.89, 1.141, -14.89, 6.591, 0.5, 6.591, 0.8206, 6.271, 0.8206, 6.271, 0.5, 6.271, 0.5, 6.271, 0.8206, 5.95, 0.8206, 5.95, 0.5, 5.95, 0.5, 5.95, 0.8206, 5.629, 0.8206, 5.629, 0.5, 5.629, 0.5, 5.629, 0.8206, 5.309, 0.8206, 5.309, 0.5, 5.309, 0.5, 5.309, 0.8206, 4.988, 0.8206, 4.988, 0.5, 4.988, 0.5, 4.988, 0.8206, 4.668, 0.8206, 4.668, 0.5, 4.668, 0.5, 4.668, 0.8206, 4.347, 0.8206, 4.347, 0.5, 9.156, -7.194, 8.835, -7.194, 8.835, -14.89, 9.156, -14.89, 6.271, -14.89, 6.591, -14.89, 6.591, -7.194, 6.271, -7.194, 5.95, 0.8206, 5.95, 1.141, 5.629, 1.141, 5.629, 0.8206, 5.629, 0.8206, 5.629, 1.141, 5.309, 1.141, 5.309, 0.8206, 5.309, 0.8206, 5.309, 1.141, 4.988, 1.141, 4.988, 0.8206, 4.988, 0.8206, 4.988, 1.141, 4.668, 1.141, 4.668, 0.8206, 4.668, 0.8206, 4.668, 1.141, 4.347, 1.141, 4.347, 0.8206, -12.96, 13.32, -13.29, 13.32, -13.29, 5.629, -12.96, 5.629, 8.515, -7.194, 8.194, -7.194, 8.194, -14.89, 8.515, -14.89, 6.271, -7.194, 6.591, -7.194, 6.591, 0.5, 6.271, 0.5, 5.629, 1.141, 5.629, 1.462, 5.309, 1.462, 5.309, 1.141, -2.385, 8.194, -2.706, 8.194, -2.706, 0.5, -2.385, 0.5, 14.61, 8.194, 14.29, 8.194, 14.29, 0.5, 14.61, 0.5, 4.668, 1.141, 4.668, 1.462, 4.347, 1.462, 4.347, 1.141, 6.591, 1.462, 6.591, 1.782, 6.271, 1.782, 6.271, 1.462, -4.309, 8.194, -4.629, 8.194, -4.629, 0.5, -4.309, 0.5, 5.95, -7.194, 6.271, -7.194, 6.271, 0.5, 5.95, 0.5, 5.629, 1.462, 5.629, 1.782, 5.309, 1.782, 5.309, 1.462, 13.0, -7.194, 13.32, -7.194, 13.32, 0.5, 13.0, 0.5, 5.95, -7.194, 5.629, -7.194, 5.629, -14.89, 5.95, -14.89, 10.17, -7.194, 10.12, -7.194, 10.12, -14.89, 10.17, -14.89, 6.591, 1.782, 6.591, 2.103, 6.271, 2.103, 6.271, 1.782, 6.271, 1.782, 6.271, 2.103, 5.95, 2.103, 5.95, 1.782, 5.95, 1.782, 5.95, 2.103, 5.629, 2.103, 5.629, 1.782, 5.629, 1.782, 5.629, 2.103, 5.309, 2.103, 5.309, 1.782, 5.309, 1.782, 5.309, 2.103, 4.988, 2.103, 4.988, 1.782, 4.988, 1.782, 4.988, 2.103, 4.668, 2.103, 4.668, 1.782, 12.68, -7.194, 13.0, -7.194, 13.0, 0.5, 12.68, 0.5, -5.591, 8.194, -5.912, 8.194, -5.912, 0.5, -5.591, 0.5, 6.271, 2.103, 6.271, 2.424, 5.95, 2.424, 5.95, 2.103, 5.95, 2.103, 5.95, 2.424, 5.629, 2.424, 5.629, 2.103, 9.797, 0.5, 9.476, 0.5, 9.476, -7.194, 9.797, -7.194, -10.08, 5.629, -10.4, 5.629, -10.4, -2.065, -10.08, -2.065, 4.988, 2.103, 4.988, 2.424, 4.668, 2.424, 4.668, 2.103, -6.553, 0.5, -6.232, 0.5, -6.232, 8.194, -6.553, 8.194, 15.89, 0.5, 15.57, 0.5, 15.57, -7.194, 15.89, -7.194, -6.873, 0.5, -6.553, 0.5, -6.553, 8.194, -6.873, 8.194, 5.95, 2.424, 5.95, 2.744, 5.629, 2.744, 5.629, 2.424, -14.25, 13.32, -14.57, 13.32, -14.57, 5.629, -14.25, 5.629, 15.57, 0.5, 15.25, 0.5, 15.25, -7.194, 15.57, -7.194, 11.72, 8.194, 11.4, 8.194, 11.4, 0.5, 11.72, 0.5, -12.38, 5.629, -12.32, 5.629, -12.32, 13.32, -12.38, 13.32, 1.782, -7.194, 1.462, -7.194, 1.462, -14.89, 1.782, -14.89, -1.103, -14.89, -0.7823, -14.89, -0.7823, -7.194, -1.103, -7.194, 2.423, -7.194, 2.103, -7.194, 2.103, -14.89, 2.423, -14.89, -1.424, -14.89, -1.103, -14.89, -1.103, -7.194, -1.424, -7.194, 0.1794, 0.5, -0.1412, 0.5, -0.1412, -7.194, 0.1794, -7.194, -1.744, -14.89, -1.424, -14.89, -1.424, -7.194, -1.744, -7.194, -0.1412, 0.5, -0.4618, 0.5, -0.4618, -7.194, -0.1412, -7.194, 4.026, 0.8206, 4.026, 0.5, 4.347, 0.5, 4.347, 0.8206, 4.026, 3.065, 4.026, 2.744, 4.347, 2.744, 4.347, 3.065, 4.026, 2.744, 4.026, 2.424, 4.347, 2.424, 4.347, 2.744, 4.026, 2.424, 4.026, 2.103, 4.347, 2.103, 4.347, 2.424, 4.026, 2.103, 4.026, 1.782, 4.347, 1.782, 4.347, 2.103, 4.026, 1.782, 4.026, 1.462, 4.347, 1.462, 4.347, 1.782, 4.026, 1.462, 4.026, 1.141, 4.347, 1.141, 4.347, 1.462, 4.026, 1.141, 4.026, 0.8206, 4.347, 0.8206, 4.347, 1.141, 1.782, 0.8206, 1.782, 0.5, 2.103, 0.5, 2.103, 0.8206, 2.103, 0.8206, 2.103, 0.5, 2.424, 0.5, 2.424, 0.8206, 2.424, 0.8206, 2.424, 0.5, 2.744, 0.5, 2.744, 0.8206, 2.744, 0.8206, 2.744, 0.5, 3.065, 0.5, 3.065, 0.8206, 3.065, 0.8206, 3.065, 0.5, 3.385, 0.5, 3.385, 0.8206, 3.385, 0.8206, 3.385, 0.5, 3.706, 0.5, 3.706, 0.8206, 3.706, 0.8206, 3.706, 0.5, 4.026, 0.5, 4.026, 0.8206, -1.744, 0.5, -2.065, 0.5, -2.065, -7.194, -1.744, -7.194, 2.103, -7.194, 1.782, -7.194, 1.782, -14.89, 2.103, -14.89, -5.591, 15.89, -5.912, 15.89, -5.912, 8.194, -5.591, 8.194, -3.668, -14.89, -3.347, -14.89, -3.347, -7.194, -3.668, -7.194, 1.462, -7.194, 1.141, -7.194, 1.141, -14.89, 1.462, -14.89, -1.424, 0.5, -1.744, 0.5, -1.744, -7.194, -1.424, -7.194, 0.8206, -7.194, 0.5, -7.194, 0.5, -14.89, 0.8206, -14.89, 0.1794, -14.89, 0.5, -14.89, 0.5, -7.194, 0.1794, -7.194, -3.347, -14.89, -3.026, -14.89, -3.026, -7.194, -3.347, -7.194, -1.103, 0.5, -1.424, 0.5, -1.424, -7.194, -1.103, -7.194, -2.385, -14.89, -2.065, -14.89, -2.065, -7.194, -2.385, -7.194, -3.026, -14.89, -2.706, -14.89, -2.706, -7.194, -3.026, -7.194, -0.7823, 0.5, -1.103, 0.5, -1.103, -7.194, -0.7824, -7.194, 15.25, -7.194, 14.93, -7.194, 14.93, -14.89, 15.25, -14.89, -2.706, -14.89, -2.385, -14.89, -2.385, -7.194, -2.706, -7.194, -0.4618, 0.5, -0.7823, 0.5, -0.7824, -7.194, -0.4618, -7.194, -2.065, -14.89, -1.744, -14.89, -1.744, -7.194, -2.065, -7.194, 2.744, 0.5, 2.423, 0.5, 2.423, -7.194, 2.744, -7.194, -9.438, -13.98, -9.759, -13.98, -9.759, -14.89, -9.438, -14.89, 3.065, 0.5, 2.744, 0.5, 2.744, -7.194, 3.065, -7.194, 3.385, 0.5, 3.065, 0.5, 3.065, -7.194, 3.385, -7.194, 3.706, 0.5, 3.385, 0.5, 3.385, -7.194, 3.706, -7.194, -10.4, 5.629, -10.72, 5.629, -10.72, -2.065, -10.4, -2.065, 4.026, 0.5, 3.706, 0.5, 3.706, -7.194, 4.026, -7.194, -10.72, 5.629, -11.04, 5.629, -11.04, -2.065, -10.72, -2.065, -5.912, -0.4083, -5.591, -0.4083, -5.591, 0.5, -5.912, 0.5, -8.156, -13.98, -8.476, -13.98, -8.476, -14.89, -8.156, -14.89, -6.232, -0.4083, -5.912, -0.4083, -5.912, 0.5, -6.232, 0.5, -7.835, -13.98, -8.156, -13.98, -8.156, -14.89, -7.835, -14.89, -6.553, -0.4083, -6.232, -0.4083, -6.232, 0.5, -6.553, 0.5, -7.775, -13.98, -7.835, -13.98, -7.835, -14.89, -7.775, -14.89, -6.873, -0.4083, -6.553, -0.4083, -6.553, 0.5, -6.873, 0.5, 11.6, 9.476, 11.6, 9.156, 11.93, 9.156, 11.93, 9.476, -0.4618, 8.194, -0.7823, 8.194, -0.7823, 0.5, -0.4618, 0.5, 2.424, 7.873, 2.424, 7.553, 2.744, 7.553, 2.744, 7.873, 2.744, 7.873, 2.744, 7.553, 3.065, 7.553, 3.065, 7.873, 3.065, 7.873, 3.065, 7.553, 3.385, 7.553, 3.385, 7.873, 3.385, 7.873, 3.385, 7.553, 3.706, 7.553, 3.706, 7.873, 3.965, 7.873, 3.965, 7.553, 4.026, 7.553, 4.026, 7.873, 11.6, 9.156, 11.6, 8.835, 11.93, 8.835, 11.93, 9.156, -0.7823, 8.194, -1.103, 8.194, -1.103, 0.5, -0.7823, 0.5, 2.424, 7.553, 2.424, 7.232, 2.744, 7.232, 2.744, 7.553, 6.591, -14.89, 6.912, -14.89, 6.912, -7.194, 6.591, -7.194, -13.29, 13.32, -13.61, 13.32, -13.61, 5.629, -13.29, 5.629, 0.1794, 8.194, -0.1412, 8.194, -0.1412, 0.5, 0.1794, 0.5, 3.965, 7.553, 3.965, 7.232, 4.026, 7.232, 4.026, 7.553, -9.118, 15.89, -9.438, 15.89, -9.438, 8.194, -9.118, 8.194, 7.873, -7.194, 7.553, -7.194, 7.553, -14.89, 7.873, -14.89, 2.424, 7.232, 2.424, 6.912, 2.744, 6.912, 2.744, 7.232, -2.706, 8.194, -3.026, 8.194, -3.026, 0.5, -2.706, 0.5, -12.96, 5.629, -12.64, 5.629, -12.64, 13.32, -12.96, 13.32, 12.36, -7.194, 12.04, -7.194, 12.04, -14.89, 12.36, -14.89, 0.5, 8.194, 0.1794, 8.194, 0.1794, 0.5, 0.5, 0.5, 9.476, 10.87, 9.476, 11.19, 9.156, 11.19, 9.156, 10.87, -3.988, 8.194, -4.309, 8.194, -4.309, 0.5, -3.988, 0.5, 2.424, 6.912, 2.424, 6.591, 2.744, 6.591, 2.744, 6.912, 2.744, 6.912, 2.744, 6.591, 3.065, 6.591, 3.065, 6.912, 3.065, 6.912, 3.065, 6.591, 3.385, 6.591, 3.385, 6.912, 3.385, 15.57, 3.065, 15.57, 3.065, 7.873, 3.385, 7.873, 3.965, 6.912, 3.965, 6.591, 4.026, 6.591, 4.026, 6.912, 9.476, 11.19, 9.476, 11.51, 9.156, 11.51, 9.156, 11.19, 0.5716, 8.194, 0.5, 8.194, 0.5, 0.5, 0.5716, 0.5, 2.424, 6.591, 2.424, 6.271, 2.744, 6.271, 2.744, 6.591, 5.629, -7.194, 5.309, -7.194, 5.309, -14.89, 5.629, -14.89, 3.065, 6.591, 3.065, 6.271, 3.385, 6.271, 3.385, 6.591, 6.912, 8.194, 7.232, 8.194, 7.232, 15.89, 6.912, 15.89, 3.965, 6.591, 3.965, 6.271, 4.026, 6.271, 4.026, 6.591, 9.476, 11.51, 9.476, 11.83, 9.156, 11.83, 9.156, 11.51, 1.462, 0.5, 1.782, 0.5, 1.782, 8.194, 1.462, 8.194, 2.424, 6.271, 2.424, 5.95, 2.744, 5.95, 2.744, 6.271, 10.76, -7.194, 10.44, -7.194, 10.44, -14.89, 10.76, -14.89, 3.065, 6.271, 3.065, 5.95, 3.385, 5.95, 3.385, 6.271, 3.385, 6.271, 3.385, 5.95, 3.706, 5.95, 3.706, 6.271, 3.965, 6.271, 3.965, 5.95, 4.026, 5.95, 4.026, 6.271, 13.96, -7.194, 13.64, -7.194, 13.64, -14.89, 13.96, -14.89, -5.271, 8.194, -5.591, 8.194, -5.591, 0.5, -5.271, 0.5, 2.424, 5.95, 2.424, 5.629, 2.744, 5.629, 2.744, 5.95, 1.141, 0.5, 1.462, 0.5, 1.462, 8.194, 1.141, 8.194, 3.065, 5.95, 3.065, 5.629, 3.385, 5.629, 3.385, 5.95, 10.12, 0.5, 9.797, 0.5, 9.797, -7.194, 10.12, -7.194, -4.629, 8.194, -4.309, 8.194, -4.309, 15.89, -4.629, 15.89, 11.6, 11.72, 11.93, 11.72, 11.93, 12.04, 11.6, 12.04, 11.6, 9.476, 11.93, 9.476, 11.93, 9.797, 11.6, 9.797, 11.6, 9.797, 11.93, 9.797, 11.93, 10.12, 11.6, 10.12, 11.6, 10.12, 11.93, 10.12, 11.93, 10.44, 11.6, 10.44, 11.6, 10.44, 11.93, 10.44, 11.93, 10.76, 11.6, 10.76, 11.6, 10.76, 11.93, 10.76, 11.93, 11.08, 11.6, 11.08, 11.6, 11.08, 11.93, 11.08, 11.93, 11.4, 11.6, 11.4, 11.6, 11.66, 11.93, 11.66, 11.93, 11.72, 11.6, 11.72, -8.476, -13.98, -8.797, -13.98, -8.797, -14.89, -8.476, -14.89, -5.591, -0.4083, -5.271, -0.4083, -5.271, 0.5, -5.591, 0.5, -8.797, -13.98, -9.118, -13.98, -9.118, -14.89, -8.797, -14.89, -5.011, -0.4083, -4.95, -0.4083, -4.95, 0.5, -5.011, 0.5, -4.95, -0.4083, -4.629, -0.4083, -4.629, 0.5, -4.95, 0.5, -9.118, -13.98, -9.438, -13.98, -9.438, -14.89, -9.118, -14.89, -2.065, 9.102, -2.385, 9.102, -2.385, 8.194, -2.065, 8.194, -7.194, -0.4083, -6.873, -0.4083, -6.873, 0.5, -7.194, 0.5, -7.194, 9.102, -7.515, 9.102, -7.515, 8.194, -7.194, 8.194, -7.194, -13.98, -7.515, -13.98, -7.515, -14.89, -7.194, -14.89, 8.515, 11.72, 8.515, 12.04, 8.194, 12.04, 8.194, 11.72, 8.515, 9.797, 8.515, 10.12, 8.194, 10.12, 8.194, 9.797, 8.515, 10.12, 8.515, 10.44, 8.194, 10.44, 8.194, 10.12, 8.515, 10.44, 8.515, 10.76, 8.194, 10.76, 8.194, 10.44, 8.515, 10.76, 8.515, 11.08, 8.194, 11.08, 8.194, 10.76, 8.515, 11.08, 8.515, 11.4, 8.194, 11.4, 8.194, 11.08, 8.515, 11.4, 8.515, 11.72, 8.194, 11.72, 8.194, 11.4, 15.57, 0.5, 15.89, 0.5, 15.89, 8.194, 15.57, 8.194, -12.32, 5.629, -12.64, 5.629, -12.64, -2.065, -12.32, -2.065, 15.57, -7.194, 15.25, -7.194, 15.25, -14.89, 15.57, -14.89, -12.0, 5.629, -12.32, 5.629, -12.32, -2.065, -12.0, -2.065, 4.668, 0.5, 4.347, 0.5, 4.347, -7.194, 4.668, -7.194, -11.68, 5.629, -12.0, 5.629, -12.0, -2.065, -11.68, -2.065, -11.36, 5.629, -11.68, 5.629, -11.68, -2.065, -11.36, -2.065, 4.347, 0.5, 4.026, 0.5, 4.026, -7.194, 4.347, -7.194, -11.04, 5.629, -11.36, 5.629, -11.36, -2.065, -11.04, -2.065, 8.835, 10.87, 8.835, 11.19, 8.515, 11.19, 8.515, 10.87, 8.835, 11.19, 8.835, 11.51, 8.515, 11.51, 8.515, 11.19, 9.156, 11.51, 9.156, 11.83, 8.835, 11.83, 8.835, 11.51, 8.835, 11.51, 8.835, 11.83, 8.515, 11.83, 8.515, 11.51, -0.1412, 8.194, -0.4618, 8.194, -0.4618, 0.5, -0.1412, 0.5, 4.988, 14.93, 4.668, 14.93, 4.668, 7.232, 4.988, 7.232, 8.194, -7.194, 7.873, -7.194, 7.873, -14.89, 8.194, -14.89, 11.4, -7.194, 11.08, -7.194, 11.08, -14.89, 11.4, -14.89, 13.96, 0.5, 13.64, 0.5, 13.64, -7.194, 13.96, -7.194, 11.08, -7.194, 10.76, -7.194, 10.76, -14.89, 11.08, -14.89, -13.93, 13.32, -14.25, 13.32, -14.25, 5.629, -13.93, 5.629, -2.706, -7.194, -2.385, -7.194, -2.385, 0.5, -2.706, 0.5, 6.591, 5.309, 6.271, 5.309, 6.271, 4.988, 6.591, 4.988, 6.271, 5.309, 5.95, 5.309, 5.95, 4.988, 6.271, 4.988, 5.95, 5.309, 5.629, 5.309, 5.629, 4.988, 5.95, 4.988, 5.629, 5.309, 5.309, 5.309, 5.309, 4.988, 5.629, 4.988, 0.8206, 0.5, 1.141, 0.5, 1.141, 8.194, 0.8206, 8.194, -14.57, 13.32, -14.89, 13.32, -14.89, 5.629, -14.57, 5.629, -6.232, -7.194, -6.553, -7.194, -6.553, -14.89, -6.232, -14.89, -3.026, -7.194, -2.706, -7.194, -2.706, 0.5, -3.026, 0.5, -5.912, -7.194, -6.232, -7.194, -6.232, -14.89, -5.912, -14.89, -6.873, -7.194, -7.194, -7.194, -7.194, -14.89, -6.873, -14.89, -3.347, -7.194, -3.026, -7.194, -3.026, 0.5, -3.347, 0.5, -5.591, -7.194, -5.912, -7.194, -5.912, -14.89, -5.591, -14.89, -3.668, -7.194, -3.347, -7.194, -3.347, 0.5, -3.668, 0.5, 3.706, -14.89, 4.026, -14.89, 4.026, -7.194, 3.706, -7.194, 6.591, 7.232, 6.271, 7.232, 6.271, 6.912, 6.591, 6.912, -1.424, 0.5, -1.103, 0.5, -1.103, 8.194, -1.424, 8.194, 6.591, 6.591, 6.271, 6.591, 6.271, 6.271, 6.591, 6.271, 6.591, 6.271, 6.271, 6.271, 6.271, 5.95, 6.591, 5.95, 6.591, 5.95, 6.271, 5.95, 6.271, 5.629, 6.591, 5.629, 6.591, 5.629, 6.271, 5.629, 6.271, 5.309, 6.591, 5.309, -12.64, 5.629, -12.96, 5.629, -12.96, -2.065, -12.64, -2.065, 6.271, 7.232, 5.95, 7.232, 5.95, 6.912, 6.271, 6.912, -1.744, 0.5, -1.424, 0.5, -1.424, 8.194, -1.744, 8.194, -2.065, 0.5, -1.744, 0.5, -1.744, 8.194, -2.065, 8.194, -11.04, 5.629, -10.72, 5.629, -10.72, 13.32, -11.04, 13.32, -14.89, -14.89, -14.89, -14.89, -14.89, -14.89, -14.89, -14.89, -14.89, -14.89, -14.89, -14.89, -14.89, -14.89, -14.89, -14.89, 3.385, -14.89, 3.706, -14.89, 3.706, -7.194, 3.385, -7.194, 5.95, 7.232, 5.629, 7.232, 5.629, 6.912, 5.95, 6.912, 5.95, 6.912, 5.629, 6.912, 5.629, 6.591, 5.95, 6.591, 5.95, 6.591, 5.629, 6.591, 5.629, 6.271, 5.95, 6.271, -0.4618, 15.89, -0.7823, 15.89, -0.7823, 8.194, -0.4618, 8.194, -8.797, 15.89, -9.118, 15.89, -9.118, 8.194, -8.797, 8.194, 5.95, 5.629, 5.629, 5.629, 5.629, 5.309, 5.95, 5.309, 3.065, -14.89, 3.385, -14.89, 3.385, -7.194, 3.065, -7.194, 5.629, 7.232, 5.309, 7.232, 5.309, 6.912, 5.629, 6.912, -8.476, 15.89, -8.797, 15.89, -8.797, 8.194, -8.476, 8.194, 13.64, -7.194, 13.32, -7.194, 13.32, -14.89, 13.64, -14.89, 9.476, 0.5, 9.156, 0.5, 9.156, -7.194, 9.476, -7.194, 5.629, 5.95, 5.309, 5.95, 5.309, 5.629, 5.629, 5.629, 5.629, 5.629, 5.309, 5.629, 5.309, 5.309, 5.629, 5.309, 2.744, -14.89, 3.065, -14.89, 3.065, -7.194, 2.744, -7.194, 5.309, 7.232, 4.988, 7.232, 4.988, 6.912, 5.309, 6.912, 8.835, 8.194, 8.515, 8.194, 8.515, 0.5, 8.835, 0.5, 5.309, 6.591, 4.988, 6.591, 4.988, 6.271, 5.309, 6.271, 5.309, 6.271, 4.988, 6.271, 4.988, 5.95, 5.309, 5.95, 5.309, 5.95, 4.988, 5.95, 4.988, 5.629, 5.309, 5.629, 5.309, 5.629, 4.988, 5.629, 4.988, 5.309, 5.309, 5.309, 15.25, 8.194, 14.93, 8.194, 14.93, 0.5, 15.25, 0.5, 4.988, 7.232, 4.668, 7.232, 4.668, 6.912, 4.988, 6.912, 4.988, 6.912, 4.668, 6.912, 4.668, 6.591, 4.988, 6.591, 4.988, 6.591, 4.668, 6.591, 4.668, 6.271, 4.988, 6.271, -13.61, 13.32, -13.93, 13.32, -13.93, 5.629, -13.61, 5.629, -3.026, 15.89, -3.347, 15.89, -3.347, 8.194, -3.026, 8.194, 12.04, 8.194, 11.72, 8.194, 11.72, 0.5, 12.04, 0.5, -1.424, 15.89, -1.744, 15.89, -1.744, 8.194, -1.424, 8.194, 13.96, 8.194, 13.64, 8.194, 13.64, 0.5, 13.96, 0.5, 4.668, 6.912, 4.347, 6.912, 4.347, 6.591, 4.668, 6.591, 6.912, -14.89, 7.232, -14.89, 7.232, -7.194, 6.912, -7.194, 2.744, 15.57, 2.424, 15.57, 2.424, 7.873, 2.744, 7.873, -8.476, 8.194, -8.797, 8.194, -8.797, 0.5, -8.476, 0.5, 12.68, -7.194, 12.36, -7.194, 12.36, -14.89, 12.68, -14.89, 11.93, 11.72, 12.25, 11.72, 12.25, 12.04, 11.93, 12.04, 11.93, 9.476, 12.25, 9.476, 12.25, 9.797, 11.93, 9.797, 11.93, 9.797, 12.25, 9.797, 12.25, 10.12, 11.93, 10.12, 11.93, 10.12, 12.25, 10.12, 12.25, 10.44, 11.93, 10.44, 11.93, 10.44, 12.25, 10.44, 12.25, 10.76, 11.93, 10.76, 11.93, 10.76, 12.25, 10.76, 12.25, 11.08, 11.93, 11.08, 11.93, 11.08, 12.25, 11.08, 12.25, 11.4, 11.93, 11.4, 11.93, 11.4, 12.25, 11.4, 12.25, 11.72, 11.93, 11.72, -2.385, -7.194, -2.065, -7.194, -2.065, 0.5, -2.385, 0.5, -6.553, -7.194, -6.873, -7.194, -6.873, -14.89, -6.553, -14.89, 3.385, 7.873, 3.706, 7.873, 3.706, 15.57, 3.385, 15.57, -4.629, -7.194, -4.309, -7.194, -4.309, 0.5, -4.629, 0.5, -6.873, 15.89, -7.194, 15.89, -7.194, 8.194, -6.873, 8.194, -4.629, -7.194, -4.95, -7.194, -4.95, -14.89, -4.629, -14.89, -4.309, -7.194, -3.988, -7.194, -3.988, 0.5, -4.309, 0.5, -4.95, -7.194, -5.271, -7.194, -5.271, -14.89, -4.95, -14.89, -3.988, -7.194, -3.668, -7.194, -3.668, 0.5, -3.988, 0.5, -5.271, -7.194, -5.591, -7.194, -5.591, -14.89, -5.271, -14.89, 4.026, 7.873, 4.026, 7.553, 4.347, 7.553, 4.347, 7.873, 4.026, 7.553, 4.026, 7.232, 4.347, 7.232, 4.347, 7.553, 4.026, 7.232, 4.026, 6.912, 4.347, 6.912, 4.347, 7.232, 4.026, 6.912, 4.026, 6.591, 4.347, 6.591, 4.347, 6.912, 4.026, 6.591, 4.026, 6.271, 4.347, 6.271, 4.347, 6.591, 4.026, 6.271, 4.026, 5.95, 4.347, 5.95, 4.347, 6.271, 4.026, 5.95, 4.026, 5.629, 4.347, 5.629, 4.347, 5.95, 4.026, -14.89, 4.347, -14.89, 4.347, -7.194, 4.026, -7.194, -12.96, 5.629, -13.29, 5.629, -13.29, -2.065, -12.96, -2.065, 4.347, -14.89, 4.668, -14.89, 4.668, -7.194, 4.347, -7.194, 4.668, -14.89, 4.988, -14.89, 4.988, -7.194, 4.668, -7.194, -13.29, 5.629, -13.61, 5.629, -13.61, -2.065, -13.29, -2.065, -13.61, 5.629, -13.93, 5.629, -13.93, -2.065, -13.61, -2.065, -14.57, 5.629, -14.89, 5.629, -14.89, -2.065, -14.57, -2.065, -13.93, 5.629, -14.25, 5.629, -14.25, -2.065, -13.93, -2.065, -14.25, 5.629, -14.57, 5.629, -14.57, -2.065, -14.25, -2.065, 7.232, 11.4, 7.232, 11.08, 7.553, 11.08, 7.553, 11.4, 7.232, 11.08, 7.232, 10.76, 7.553, 10.76, 7.553, 11.08, 7.553, 11.08, 7.553, 10.76, 7.873, 10.76, 7.873, 11.08, 7.873, 11.08, 7.873, 10.76, 8.194, 10.76, 8.194, 11.08, 7.873, 10.76, 7.873, 10.44, 8.194, 10.44, 8.194, 10.76, 7.232, 10.44, 7.232, 10.12, 7.553, 10.12, 7.553, 10.44, 7.553, 10.44, 7.553, 10.12, 7.873, 10.12, 7.873, 10.44, 7.873, 10.44, 7.873, 10.12, 8.194, 10.12, 8.194, 10.44, 7.232, 10.12, 7.232, 9.797, 7.553, 9.797, 7.553, 10.12, -10.72, 5.629, -10.4, 5.629, -10.4, 13.32, -10.72, 13.32, 14.61, 0.5, 14.29, 0.5, 14.29, -7.194, 14.61, -7.194, 11.08, 8.194, 10.76, 8.194, 10.76, 0.5, 11.08, 0.5, 11.4, 8.194, 11.08, 8.194, 11.08, 0.5, 11.4, 0.5, -7.835, 8.194, -7.515, 8.194, -7.515, 15.89, -7.835, 15.89, -12.32, 5.629, -12.0, 5.629, -12.0, 13.32, -12.32, 13.32, 11.72, -7.194, 11.4, -7.194, 11.4, -14.89, 11.72, -14.89, 8.515, 8.194, 8.194, 8.194, 8.194, 0.5, 8.515, 0.5, 9.156, 0.5, 8.835, 0.5, 8.835, -7.194, 9.156, -7.194, 12.04, -7.194, 11.72, -7.194, 11.72, -14.89, 12.04, -14.89, -12.0, 5.629, -11.68, 5.629, -11.68, 13.32, -12.0, 13.32, 7.553, 11.4, 7.873, 11.4, 7.873, 11.72, 7.553, 11.72, 14.93, 8.194, 14.61, 8.194, 14.61, 0.5, 14.93, 0.5, -2.385, 15.89, -2.706, 15.89, -2.706, 8.194, -2.385, 8.194, -10.08, 13.32, -10.4, 13.32, -10.4, 5.629, -10.08, 5.629, 8.194, 8.194, 7.873, 8.194, 7.873, 0.5, 8.194, 0.5, -11.36, 5.629, -11.04, 5.629, -11.04, 13.32, -11.36, 13.32, -14.89, -14.89, -14.89, -14.89, -14.89, -14.89, -14.89, -14.89, -14.89, -14.89, -14.89, -14.89, -14.89, -14.89, -14.89, -14.89, -14.89, -14.89, -14.89, -14.89, -14.89, -14.89, -14.89, -14.89, -14.89, -14.89, -14.89, -14.89, -14.89, -14.89, -14.89, -14.89, 11.6, 8.194, 11.93, 8.194, 11.93, 8.515, 11.6, 8.515, 11.6, 8.515, 11.93, 8.515, 11.93, 8.835, 11.6, 8.835, -9.759, 8.194, -9.438, 8.194, -9.438, 15.89, -9.759, 15.89, -7.835, 15.89, -8.156, 15.89, -8.156, 8.194, -7.835, 8.194, -11.68, 5.629, -11.36, 5.629, -11.36, 13.32, -11.68, 13.32, 7.873, 8.194, 7.553, 8.194, 7.553, 0.5, 7.873, 0.5, 9.681, 8.505, 9.37, 8.583, 9.292, 8.272, 9.603, 8.194, 9.37, 8.583, 9.059, 8.661, 8.981, 8.35, 9.292, 8.272, 9.059, 8.661, 8.748, 8.738, 8.67, 8.427, 8.981, 8.35, 10.96, 11.4, 10.96, 11.08, 11.28, 11.08, 11.28, 11.4, 10.96, 11.08, 10.96, 10.76, 11.28, 10.76, 11.28, 11.08, 10.96, 10.49, 10.96, 10.44, 11.28, 10.44, 11.28, 10.49, 9.681, 9.827, 9.37, 9.905, 9.292, 9.594, 9.603, 9.516, 9.603, 9.516, 9.292, 9.594, 9.214, 9.283, 9.525, 9.205, 9.292, 9.594, 8.981, 9.671, 8.903, 9.36, 9.214, 9.283, 9.214, 9.283, 8.903, 9.36, 8.826, 9.049, 9.137, 8.972, 9.137, 8.972, 8.826, 9.049, 8.748, 8.738, 9.059, 8.661, 8.515, 9.905, 8.835, 9.905, 8.835, 10.23, 8.515, 10.23, 8.903, 9.36, 8.592, 9.438, 8.515, 9.127, 8.826, 9.049, 8.835, 9.905, 9.156, 9.905, 9.156, 10.23, 8.835, 10.23, 8.835, 10.23, 9.156, 10.23, 9.156, 10.55, 8.835, 10.55, 9.156, 9.905, 9.476, 9.905, 9.476, 10.23, 9.156, 10.23, 9.156, 10.23, 9.476, 10.23, 9.476, 10.55, 9.156, 10.55, 9.156, 10.55, 9.476, 10.55, 9.476, 10.87, 9.156, 10.87, 10.64, 11.08, 10.64, 10.76, 10.96, 10.76, 10.96, 11.08, 10.64, 10.49, 10.64, 10.44, 10.96, 10.44, 10.96, 10.49, 10.64, 9.476, 10.96, 9.476, 10.96, 9.797, 10.64, 9.797, 10.64, 9.797, 10.96, 9.797, 10.96, 10.12, 10.64, 10.12, 10.96, 9.476, 11.28, 9.476, 11.28, 9.797, 10.96, 9.797, 10.96, 9.797, 11.28, 9.797, 11.28, 10.12, 10.96, 10.12, 10.96, 10.12, 11.28, 10.12, 11.28, 10.44, 10.96, 10.44, 8.194, 8.194, 8.194, 8.515, 7.873, 8.515, 7.873, 8.194, 7.873, 8.194, 7.873, 8.515, 7.553, 8.515, 7.553, 8.194, 11.28, 9.797, 11.6, 9.797, 11.6, 10.12, 11.28, 10.12, 11.28, 10.12, 11.6, 10.12, 11.6, 10.44, 11.28, 10.44, 8.194, 8.515, 8.194, 8.835, 7.873, 8.835, 7.873, 8.515, 7.873, 8.515, 7.873, 8.835, 7.553, 8.835, 7.553, 8.515, 7.553, 8.515, 7.553, 8.835, 7.232, 8.835, 7.232, 8.515, 7.553, 8.835, 7.553, 9.156, 7.232, 9.156, 7.232, 8.835, 9.681, 11.08, 10.0, 11.08, 10.0, 11.4, 9.681, 11.4, 8.515, 9.156, 8.515, 9.476, 8.194, 9.476, 8.194, 9.156, 8.194, 9.156, 8.194, 9.476, 7.873, 9.476, 7.873, 9.156, 7.553, 9.156, 7.553, 9.476, 7.232, 9.476, 7.232, 9.156, 10.0, 11.08, 10.32, 11.08, 10.32, 11.4, 10.0, 11.4, 10.0, 11.4, 10.32, 11.4, 10.32, 11.72, 10.0, 11.72, 8.515, 9.476, 8.515, 9.797, 8.194, 9.797, 8.194, 9.476, 8.194, 9.476, 8.194, 9.797, 7.873, 9.797, 7.873, 9.476, 7.873, 9.476, 7.873, 9.797, 7.553, 9.797, 7.553, 9.476, 7.553, 9.476, 7.553, 9.797, 7.232, 9.797, 7.232, 9.476, 9.681, 9.476, 9.681, 9.156, 10.0, 9.156, 10.0, 9.476, 10.0, 9.476, 10.0, 9.156, 10.32, 9.156, 10.32, 9.476, 10.32, 9.476, 10.32, 9.156, 10.64, 9.156, 10.64, 9.476, 9.681, 9.156, 9.681, 8.835, 10.0, 8.835, 10.0, 9.156, 10.0, 9.156, 10.0, 8.835, 10.32, 8.835, 10.32, 9.156, 10.32, 9.156, 10.32, 8.835, 10.64, 8.835, 10.64, 9.156, 10.9, 9.156, 10.9, 8.835, 10.96, 8.835, 10.96, 9.156, 11.28, 9.476, 11.28, 9.156, 11.6, 9.156, 11.6, 9.476, 10.32, 8.835, 10.32, 8.515, 10.64, 8.515, 10.64, 8.835, 11.28, 9.156, 11.28, 8.835, 11.6, 8.835, 11.6, 9.156, 11.6, 10.44, 11.6, 10.76, 11.28, 10.76, 11.28, 10.44, 10.32, 8.515, 10.32, 8.194, 10.64, 8.194, 10.64, 8.515, 11.28, 8.835, 11.28, 8.515, 11.6, 8.515, 11.6, 8.835, 11.6, 10.76, 11.6, 11.08, 11.28, 11.08, 11.28, 10.76, 10.96, 8.515, 10.96, 8.194, 11.28, 8.194, 11.28, 8.515, 11.28, 8.515, 11.28, 8.194, 11.6, 8.194, 11.6, 8.515, 11.6, 11.08, 11.6, 11.4, 11.28, 11.4, 11.28, 11.08, 10.32, 11.08, 10.64, 11.08, 10.64, 11.4, 10.32, 11.4, 10.32, 11.66, 10.64, 11.66, 10.64, 11.72, 10.32, 11.72, 10.32, 10.76, 10.64, 10.76, 10.64, 11.08, 10.32, 11.08, 9.681, 10.76, 10.0, 10.76, 10.0, 11.08, 9.681, 11.08, 10.0, 10.76, 10.32, 10.76, 10.32, 11.08, 10.0, 11.08, 10.0, 9.797, 10.32, 9.797, 10.32, 10.12, 10.0, 10.12, 10.0, 10.12, 10.32, 10.12, 10.32, 10.44, 10.0, 10.44, 10.0, 10.44, 10.32, 10.44, 10.32, 10.76, 10.0, 10.76, 10.32, 9.476, 10.64, 9.476, 10.64, 9.797, 10.32, 9.797, 10.32, 9.797, 10.64, 9.797, 10.64, 10.12, 10.32, 10.12, 10.32, 10.12, 10.64, 10.12, 10.64, 10.44, 10.32, 10.44, 10.32, 10.44, 10.64, 10.44, 10.64, 10.76, 10.32, 10.76, 9.156, 8.194, 8.835, 8.194, 8.835, 0.5, 9.156, 0.5, -3.668, 15.89, -3.988, 15.89, -3.988, 8.194, -3.668, 8.194, 13.0, -7.194, 12.68, -7.194, 12.68, -14.89, 13.0, -14.89, 9.476, 8.194, 9.156, 8.194, 9.156, 0.5, 9.476, 0.5, -7.515, 8.194, -7.835, 8.194, -7.835, 0.5, -7.515, 0.5, 11.72, 0.5, 11.4, 0.5, 11.4, -7.194, 11.72, -7.194, -7.194, 8.194, -7.515, 8.194, -7.515, 0.5, -7.194, 0.5, -6.873, 8.194, -7.194, 8.194, -7.194, 0.5, -6.873, 0.5, 14.61, -7.194, 14.29, -7.194, 14.29, -14.89, 14.61, -14.89, 0.1794, 8.194, 0.5, 8.194, 0.5, 15.89, 0.1794, 15.89, 4.668, -7.194, 4.988, -7.194, 4.988, 0.5, 4.668, 0.5, 6.591, 8.194, 6.912, 8.194, 6.912, 15.89, 6.591, 15.89, 4.988, -7.194, 5.309, -7.194, 5.309, 0.5, 4.988, 0.5, 4.026, 15.57, 3.706, 15.57, 3.706, 7.873, 4.026, 7.873, 5.309, -7.194, 5.629, -7.194, 5.629, 0.5, 5.309, 0.5, -6.232, 0.5, -5.912, 0.5, -5.912, 8.194, -6.232, 8.194, 13.32, -7.194, 13.0, -7.194, 13.0, -14.89, 13.32, -14.89, 11.08, -7.194, 11.4, -7.194, 11.4, 0.5, 11.08, 0.5, 5.629, -7.194, 5.95, -7.194, 5.95, 0.5, 5.629, 0.5, 5.309, 14.93, 4.988, 14.93, 4.988, 7.232, 5.309, 7.232, 14.93, 0.5, 14.61, 0.5, 14.61, -7.194, 14.93, -7.194, 12.68, 0.5, 12.36, 0.5, 12.36, -7.194, 12.68, -7.194, -3.988, 0.5, -3.668, 0.5, -3.668, 8.194, -3.988, 8.194, -9.438, 8.194, -9.759, 8.194, -9.759, 0.5, -9.438, 0.5, -3.668, 0.5, -3.347, 0.5, -3.347, 8.194, -3.668, 8.194, -3.347, 15.89, -3.668, 15.89, -3.668, 8.194, -3.347, 8.194, -8.156, 15.89, -8.476, 15.89, -8.476, 8.194, -8.156, 8.194, 10.76, 0.5, 10.44, 0.5, 10.44, -7.194, 10.76, -7.194, 13.64, 8.194, 13.32, 8.194, 13.32, 0.5, 13.64, 0.5, -9.118, 8.194, -9.438, 8.194, -9.438, 0.5, -9.118, 0.5, -6.553, 15.89, -6.873, 15.89, -6.873, 8.194, -6.553, 8.194, -3.347, 0.5, -3.026, 0.5, -3.026, 8.194, -3.347, 8.194, -7.835, 8.194, -8.156, 8.194, -8.156, 0.5, -7.835, 0.5, -8.797, 8.194, -9.118, 8.194, -9.118, 0.5, -8.797, 0.5, 0.1794, 15.89, -0.1412, 15.89, -0.1412, 8.194, 0.1794, 8.194, 13.38, 0.5, 13.32, 0.5, 13.32, -7.194, 13.38, -7.194, 5.629, 14.93, 5.309, 14.93, 5.309, 7.232, 5.629, 7.232, -1.103, 15.89, -1.424, 15.89, -1.424, 8.194, -1.103, 8.194, -2.706, 15.89, -3.026, 15.89, -3.026, 8.194, -2.706, 8.194, 1.782, 5.629, 2.103, 5.629, 2.103, 13.32, 1.782, 13.32, 15.89, -7.194, 15.57, -7.194, 15.57, -14.89, 15.89, -14.89, 2.103, 5.629, 2.424, 5.629, 2.424, 13.32, 2.103, 13.32, -0.7823, 15.89, -1.103, 15.89, -1.103, 8.194, -0.7823, 8.194, 1.141, 8.194, 1.462, 8.194, 1.462, 15.89, 1.141, 15.89, 10.76, -7.194, 11.08, -7.194, 11.08, 0.5, 10.76, 0.5, 1.141, 15.89, 0.8206, 15.89, 0.8206, 8.194, 1.141, 8.194, 14.29, -7.194, 13.96, -7.194, 13.96, -14.89, 14.29, -14.89, 12.36, 0.5, 12.04, 0.5, 12.04, -7.194, 12.36, -7.194, 12.04, 0.5, 12.36, 0.5, 12.36, 8.194, 12.04, 8.194, 5.95, 14.93, 5.629, 14.93, 5.629, 7.232, 5.95, 7.232, 10.44, 0.5, 10.12, 0.5, 10.12, -7.194, 10.44, -7.194, 12.36, 0.5, 12.68, 0.5, 12.68, 8.194, 12.36, 8.194, 8.194, 0.5, 7.873, 0.5, 7.873, -7.194, 8.194, -7.194, -8.156, 8.194, -8.476, 8.194, -8.476, 0.5, -8.156, 0.5, 10.76, 8.194, 10.44, 8.194, 10.44, 0.5, 10.76, 0.5, 7.873, 0.5, 7.553, 0.5, 7.553, -7.194, 7.873, -7.194, 7.232, -14.89, 7.553, -14.89, 7.553, -7.194, 7.232, -7.194, 10.44, 8.194, 10.12, 8.194, 10.12, 0.5, 10.44, 0.5, -5.912, 15.89, -6.232, 15.89, -6.232, 8.194, -5.912, 8.194, 14.93, -7.194, 14.61, -7.194, 14.61, -14.89, 14.93, -14.89, 13.32, 8.194, 13.0, 8.194, 13.0, 0.5, 13.32, 0.5, 12.74, 8.194, 12.68, 8.194, 12.68, 0.5, 12.74, 0.5, -1.744, 15.89, -2.065, 15.89, -2.065, 8.194, -1.744, 8.194, 4.668, 14.93, 4.347, 14.93, 4.347, 7.232, 4.668, 7.232, -4.95, 8.194, -5.271, 8.194, -5.271, 0.5, -4.95, 0.5, 10.12, 8.194, 9.797, 8.194, 9.797, 0.5, 10.12, 0.5, 5.309, -7.194, 4.988, -7.194, 4.988, -14.89, 5.309, -14.89, 9.797, -7.194, 9.476, -7.194, 9.476, -14.89, 9.797, -14.89, -6.232, 15.89, -6.553, 15.89, -6.553, 8.194, -6.232, 8.194, 9.797, 8.194, 9.476, 8.194, 9.476, 0.5, 9.797, 0.5, 14.29, 8.194, 13.96, 8.194, 13.96, 0.5, 14.29, 0.5, 10.12, -7.194, 9.797, -7.194, 9.797, -14.89, 10.12, -14.89, 13.0, 8.194, 12.94, 8.194, 12.94, 0.5, 13.0, 0.5, 13.58, 0.5, 13.38, 0.5, 13.38, -7.194, 13.58, -7.194, 10.32, 11.4, 10.64, 11.4, 10.64, 11.46, 10.32, 11.46, 10.64, 9.156, 10.64, 8.835, 10.7, 8.835, 10.7, 9.156, -5.271, -0.4083, -5.21, -0.4083, -5.21, 0.5, -5.271, 0.5, 11.6, 11.4, 11.93, 11.4, 11.93, 11.46, 11.6, 11.46, 3.706, 6.271, 3.706, 5.95, 3.766, 5.95, 3.766, 6.271, 3.706, 6.591, 3.706, 6.271, 3.766, 6.271, 3.766, 6.591, 3.706, 6.912, 3.706, 6.591, 3.766, 6.591, 3.766, 6.912, 3.706, 7.553, 3.706, 7.232, 3.766, 7.232, 3.766, 7.553, 3.706, 7.873, 3.706, 7.553, 3.766, 7.553, 3.766, 7.873, -7.576, -13.98, -7.775, -13.98, -7.775, -14.89, -7.576, -14.89, -12.64, 5.629, -12.58, 5.629, -12.58, 13.32, -12.64, 13.32, 7.171, 8.194, 6.972, 8.194, 6.972, 0.5, 7.171, 0.5, 7.232, 8.194, 7.171, 8.194, 7.171, 0.5, 7.232, 0.5, -7.515, -13.98, -7.576, -13.98, -7.576, -14.89, -7.515, -14.89, 13.64, 0.5, 13.58, 0.5, 13.58, -7.194, 13.64, -7.194, 12.94, 8.194, 12.74, 8.194, 12.74, 0.5, 12.94, 0.5, 10.32, 11.46, 10.64, 11.46, 10.64, 11.66, 10.32, 11.66, 10.7, 9.156, 10.7, 8.835, 10.9, 8.835, 10.9, 9.156, -5.21, -0.4083, -5.011, -0.4083, -5.011, 0.5, -5.21, 0.5, 11.6, 11.46, 11.93, 11.46, 11.93, 11.66, 11.6, 11.66, 3.766, 6.271, 3.766, 5.95, 3.965, 5.95, 3.965, 6.271, 3.766, 6.591, 3.766, 6.271, 3.965, 6.271, 3.965, 6.591, 3.766, 6.912, 3.766, 6.591, 3.965, 6.591, 3.965, 6.912, 3.766, 7.553, 3.766, 7.232, 3.965, 7.232, 3.965, 7.553, 3.766, 7.873, 3.766, 7.553, 3.965, 7.553, 3.965, 7.873, -12.58, 5.629, -12.38, 5.629, -12.38, 13.32, -12.58, 13.32, -9.88, -4.601, -9.88, -9.759, -9.821, -9.759, -9.821, -4.601, -7.515, -8.822, -7.576, -8.822, -7.576, -13.98, -7.515, -13.98, -7.576, -8.822, -7.775, -8.822, -7.775, -13.98, -7.576, -13.98, -5.271, -5.567, -5.21, -5.567, -5.21, -0.4083, -5.271, -0.4083, -7.194, -8.822, -7.515, -8.822, -7.515, -13.98, -7.194, -13.98, -7.194, 14.26, -7.515, 14.26, -7.515, 9.102, -7.194, 9.102, -7.194, -5.567, -6.873, -5.567, -6.873, -0.4083, -7.194, -0.4083, -2.065, 14.26, -2.385, 14.26, -2.385, 9.102, -2.065, 9.102, -9.118, -8.822, -9.438, -8.822, -9.438, -13.98, -9.118, -13.98, -4.95, -5.567, -4.629, -5.567, -4.629, -0.4083, -4.95, -0.4083, -5.011, -5.567, -4.95, -5.567, -4.95, -0.4083, -5.011, -0.4083, -8.797, -8.822, -9.118, -8.822, -9.118, -13.98, -8.797, -13.98, -5.591, -5.567, -5.271, -5.567, -5.271, -0.4083, -5.591, -0.4083, -8.476, -8.822, -8.797, -8.822, -8.797, -13.98, -8.476, -13.98, -6.873, -5.567, -6.553, -5.567, -6.553, -0.4083, -6.873, -0.4083, -7.775, -8.822, -7.835, -8.822, -7.835, -13.98, -7.775, -13.98, -6.553, -5.567, -6.232, -5.567, -6.232, -0.4083, -6.553, -0.4083, -7.835, -8.822, -8.156, -8.822, -8.156, -13.98, -7.835, -13.98, -6.232, -5.567, -5.912, -5.567, -5.912, -0.4083, -6.232, -0.4083, -8.156, -8.822, -8.476, -8.822, -8.476, -13.98, -8.156, -13.98, -5.912, -5.567, -5.591, -5.567, -5.591, -0.4083, -5.912, -0.4083, -9.438, -8.822, -9.759, -8.822, -9.759, -13.98, -9.438, -13.98, -9.438, -7.194, -9.759, -7.194, -9.759, -8.822, -9.438, -8.822, -5.912, -7.194, -5.591, -7.194, -5.591, -5.567, -5.912, -5.567, -8.156, -7.194, -8.476, -7.194, -8.476, -8.822, -8.156, -8.822, -6.232, -7.194, -5.912, -7.194, -5.912, -5.567, -6.232, -5.567, -7.835, -7.194, -8.156, -7.194, -8.156, -8.822, -7.835, -8.822, -6.553, -7.194, -6.232, -7.194, -6.232, -5.567, -6.553, -5.567, -7.775, -7.194, -7.835, -7.194, -7.835, -8.822, -7.775, -8.822, -6.873, -7.194, -6.553, -7.194, -6.553, -5.567, -6.873, -5.567, -8.476, -7.194, -8.797, -7.194, -8.797, -8.822, -8.476, -8.822, -5.591, -7.194, -5.271, -7.194, -5.271, -5.567, -5.591, -5.567, -8.797, -7.194, -9.118, -7.194, -9.118, -8.822, -8.797, -8.822, -5.011, -7.194, -4.95, -7.194, -4.95, -5.567, -5.011, -5.567, -4.95, -7.194, -4.629, -7.194, -4.629, -5.567, -4.95, -5.567, -9.118, -7.194, -9.438, -7.194, -9.438, -8.822, -9.118, -8.822, -2.065, 15.89, -2.385, 15.89, -2.385, 14.26, -2.065, 14.26, -7.194, -7.194, -6.873, -7.194, -6.873, -5.567, -7.194, -5.567, -7.194, 15.89, -7.515, 15.89, -7.515, 14.26, -7.194, 14.26, -7.194, -7.194, -7.515, -7.194, -7.515, -8.822, -7.194, -8.822, -5.271, -7.194, -5.21, -7.194, -5.21, -5.567, -5.271, -5.567, -7.576, -7.194, -7.775, -7.194, -7.775, -8.822, -7.576, -8.822, -7.515, -7.194, -7.576, -7.194, -7.576, -8.822, -7.515, -8.822, -5.21, -7.194, -5.011, -7.194, -5.011, -5.567, -5.21, -5.567, -9.938, -4.114, -9.938, -4.314, -9.915, -4.314, -9.915, -4.114, -9.961, -4.513, -9.961, -4.313, -10.02, -4.313, -10.02, -4.513, -10.02, -4.513, -10.02, -4.313, -10.08, -4.313, -10.08, -4.513, -9.759, -9.759, -9.759, -4.601, -9.818, -4.601, -9.818, -9.759, -10.08, -2.065, -9.88, -2.065, -9.88, 3.094, -10.08, 3.094, -9.788, 0.5577, -9.788, -4.601, -9.765, -4.601, -9.765, 0.5577, -9.961, -4.114, -9.961, -4.314, -9.938, -4.314, -9.938, -4.114, -9.848, -4.601, -9.848, 0.5577, -9.871, 0.5577, -9.871, -4.601, 10.64, 10.69, 10.64, 10.49, 10.96, 10.49, 10.96, 10.69, 10.96, 10.69, 10.96, 10.49, 11.28, 10.49, 11.28, 10.69, 0.8206, 8.194, 0.7705, 8.194, 0.7705, 0.5, 0.8206, 0.5, 10.37, -7.194, 10.17, -7.194, 10.17, -14.89, 10.37, -14.89, -14.32, -8.476, -14.52, -8.476, -14.52, -9.759, -14.32, -9.759, 3.777, 3.065, 3.976, 3.065, 3.976, 3.385, 3.777, 3.385, 4.596, 3.706, 4.397, 3.706, 4.397, 3.385, 4.596, 3.385, 4.596, 4.026, 4.397, 4.026, 4.397, 3.706, 4.596, 3.706, 4.596, 4.347, 4.397, 4.347, 4.397, 4.026, 4.596, 4.026, 4.596, 4.668, 4.397, 4.668, 4.397, 4.347, 4.596, 4.347, 4.596, 4.988, 4.397, 4.988, 4.397, 4.668, 4.596, 4.668, -10.08, -8.476, -10.13, -8.476, -10.13, -9.759, -10.08, -9.759, 4.668, 4.988, 4.596, 4.988, 4.596, 4.668, 4.668, 4.668, 4.668, 4.668, 4.596, 4.668, 4.596, 4.347, 4.668, 4.347, 4.668, 4.347, 4.596, 4.347, 4.596, 4.026, 4.668, 4.026, 4.668, 4.026, 4.596, 4.026, 4.596, 3.706, 4.668, 3.706, 4.668, 3.706, 4.596, 3.706, 4.596, 3.385, 4.668, 3.385, 3.706, 3.065, 3.777, 3.065, 3.777, 3.385, 3.706, 3.385, -14.25, -8.476, -14.32, -8.476, -14.32, -9.759, -14.25, -9.759, 10.44, -7.194, 10.37, -7.194, 10.37, -14.89, 10.44, -14.89, 10.96, 10.76, 10.96, 10.69, 11.28, 10.69, 11.28, 10.76, 10.64, 10.76, 10.64, 10.69, 10.96, 10.69, 10.96, 10.76, 0.7705, 8.194, 0.5716, 8.194, 0.5716, 0.5, 0.7705, 0.5, -10.13, -8.476, -10.33, -8.476, -10.33, -9.759, -10.13, -9.759, -9.93, -4.513, -9.93, -4.314, -9.961, -4.314, -9.961, -4.513, -14.25, -3.23, -14.32, -3.23, -14.32, -8.476, -14.25, -8.476, -10.08, -3.23, -10.13, -3.23, -10.13, -8.476, -10.08, -8.476, -14.32, -3.23, -14.52, -3.23, -14.52, -8.476, -14.32, -8.476, -9.759, -6.028, -9.438, -6.028, -9.438, -0.7823, -9.759, -0.7823, 1.462, -0.6658, 1.141, -0.6658, 1.141, -5.912, 1.462, -5.912, -14.52, -3.23, -14.57, -3.23, -14.57, -8.476, -14.52, -8.476, 1.141, -0.6658, 0.8206, -0.6658, 0.8206, -5.912, 1.141, -5.912, -13.93, -3.23, -14.25, -3.23, -14.25, -8.476, -13.93, -8.476, 0.8206, -0.6658, 0.5, -0.6658, 0.5, -5.912, 0.8206, -5.912, -10.4, -3.23, -10.72, -3.23, -10.72, -8.476, -10.4, -8.476, -7.515, -6.028, -7.194, -6.028, -7.194, -0.7823, -7.515, -0.7823, -11.04, -3.23, -11.36, -3.23, -11.36, -8.476, -11.04, -8.476, -13.61, -3.23, -13.93, -3.23, -13.93, -8.476, -13.61, -8.476, 0.5, -0.6658, 0.1794, -0.6658, 0.1794, -5.912, 0.5, -5.912, -11.68, -3.23, -12.0, -3.23, -12.0, -8.476, -11.68, -8.476, -14.57, -3.23, -14.89, -3.23, -14.89, -8.476, -14.57, -8.476, -13.29, -3.23, -13.61, -3.23, -13.61, -8.476, -13.29, -8.476, 15.25, -0.6658, 14.93, -0.6658, 14.93, -5.912, 15.25, -5.912, -12.96, -3.23, -13.29, -3.23, -13.29, -8.476, -12.96, -8.476, 2.423, -0.6658, 2.103, -0.6658, 2.103, -5.912, 2.423, -5.912, 1.782, -0.6658, 1.462, -0.6658, 1.462, -5.912, 1.782, -5.912, -9.438, -6.028, -9.118, -6.028, -9.118, -0.7823, -9.438, -0.7823, 2.103, -0.6658, 1.782, -0.6658, 1.782, -5.912, 2.103, -5.912, -9.118, -6.028, -8.797, -6.028, -8.797, -0.7823, -9.118, -0.7823, -8.797, -6.028, -8.476, -6.028, -8.476, -0.7823, -8.797, -0.7823, -12.0, -3.23, -12.32, -3.23, -12.32, -8.476, -12.0, -8.476, -11.36, -3.23, -11.68, -3.23, -11.68, -8.476, -11.36, -8.476, -8.476, -6.028, -8.156, -6.028, -8.156, -0.7823, -8.476, -0.7823, -10.72, -3.23, -11.04, -3.23, -11.04, -8.476, -10.72, -8.476, -10.33, -3.23, -10.4, -3.23, -10.4, -8.476, -10.33, -8.476, -8.156, -6.028, -7.835, -6.028, -7.835, -0.7823, -8.156, -0.7823, -7.835, -6.028, -7.515, -6.028, -7.515, -0.7823, -7.835, -0.7823, -12.32, -3.23, -12.64, -3.23, -12.64, -8.476, -12.32, -8.476, 2.744, 9.039, 3.065, 9.039, 3.065, 14.29, 2.744, 14.29, -12.64, -3.23, -12.96, -3.23, -12.96, -8.476, -12.64, -8.476, -12.64, -2.065, -12.96, -2.065, -12.96, -3.23, -12.64, -3.23, 2.744, 7.873, 3.065, 7.873, 3.065, 9.039, 2.744, 9.039, -12.32, -2.065, -12.64, -2.065, -12.64, -3.23, -12.32, -3.23, -7.835, -7.194, -7.515, -7.194, -7.515, -6.028, -7.835, -6.028, -8.156, -7.194, -7.835, -7.194, -7.835, -6.028, -8.156, -6.028, -10.33, -2.065, -10.4, -2.065, -10.4, -3.23, -10.33, -3.23, -10.72, -2.065, -11.04, -2.065, -11.04, -3.23, -10.72, -3.23, -8.476, -7.194, -8.156, -7.194, -8.156, -6.028, -8.476, -6.028, -11.36, -2.065, -11.68, -2.065, -11.68, -3.23, -11.36, -3.23, -12.0, -2.065, -12.32, -2.065, -12.32, -3.23, -12.0, -3.23, -8.797, -7.194, -8.476, -7.194, -8.476, -6.028, -8.797, -6.028, -9.118, -7.194, -8.797, -7.194, -8.797, -6.028, -9.118, -6.028, 2.103, 0.5, 1.782, 0.5, 1.782, -0.6658, 2.103, -0.6658, -9.438, -7.194, -9.118, -7.194, -9.118, -6.028, -9.438, -6.028, 1.782, 0.5, 1.462, 0.5, 1.462, -0.6658, 1.782, -0.6658, 2.423, 0.5, 2.103, 0.5, 2.103, -0.6658, 2.423, -0.6658, -12.96, -2.065, -13.29, -2.065, -13.29, -3.23, -12.96, -3.23, 15.25, 0.5, 14.93, 0.5, 14.93, -0.6658, 15.25, -0.6658, -13.29, -2.065, -13.61, -2.065, -13.61, -3.23, -13.29, -3.23, -14.57, -2.065, -14.89, -2.065, -14.89, -3.23, -14.57, -3.23, -11.68, -2.065, -12.0, -2.065, -12.0, -3.23, -11.68, -3.23, 0.5, 0.5, 0.1794, 0.5, 0.1794, -0.6658, 0.5, -0.6658, -13.61, -2.065, -13.93, -2.065, -13.93, -3.23, -13.61, -3.23, -11.04, -2.065, -11.36, -2.065, -11.36, -3.23, -11.04, -3.23, -7.515, -7.194, -7.194, -7.194, -7.194, -6.028, -7.515, -6.028, -10.4, -2.065, -10.72, -2.065, -10.72, -3.23, -10.4, -3.23, 0.8206, 0.5, 0.5, 0.5, 0.5, -0.6658, 0.8206, -0.6658, -13.93, -2.065, -14.25, -2.065, -14.25, -3.23, -13.93, -3.23, 1.141, 0.5, 0.8206, 0.5, 0.8206, -0.6658, 1.141, -0.6658, -14.52, -2.065, -14.57, -2.065, -14.57, -3.23, -14.52, -3.23, 1.462, 0.5, 1.141, 0.5, 1.141, -0.6658, 1.462, -0.6658, -9.759, -7.194, -9.438, -7.194, -9.438, -6.028, -9.759, -6.028, -14.32, -2.065, -14.52, -2.065, -14.52, -3.23, -14.32, -3.23, -10.08, -2.065, -10.13, -2.065, -10.13, -3.23, -10.08, -3.23, -14.25, -2.065, -14.32, -2.065, -14.32, -3.23, -14.25, -3.23, -10.13, -2.065, -10.33, -2.065, -10.33, -3.23, -10.13, -3.23, -10.08, -9.759, -9.88, -9.759, -9.88, -4.513, -10.08, -4.513, -9.818, -4.601, -9.818, 0.6454, -9.848, 0.6454, -9.848, -4.601, -9.788, -4.601, -9.788, 0.6454, -9.818, 0.6454, -9.818, -4.601, -9.911, -4.314, -9.911, -4.513, -9.88, -4.513, -9.88, -4.314, 7.232, 11.4, 7.553, 11.4, 7.553, 11.72, 7.232, 11.72, -4.629, 15.89, -4.95, 15.89, -4.95, 8.194, -4.629, 8.194, 0.5, 8.194, 0.8206, 8.194, 0.8206, 15.89, 0.5, 15.89, -3.988, 15.89, -4.309, 15.89, -4.309, 8.194, -3.988, 8.194, -14.89, -9.759, -14.89, -14.89, -9.759, -14.89, -9.759, -9.759])
me_plane.materials.append(mat_material_001)
me_plane.materials.append(mat_material)
me_plane.use_remesh_preserve_volume = False
me_plane.use_remesh_preserve_attributes = False
me_plane.use_mirror_vertex_groups = False
me_plane.update()

# ---- objects
ob_plane = bpy.data.objects.new('Plane', me_plane)
ob_lamp = bpy.data.objects.new('Lamp', light_lamp)
ob_camera = bpy.data.objects.new('Camera', cam_camera)

# ---- transforms, parenting, visibility, modifiers, constraints
ob_plane.location = (-10.79, 0.3815, -4.016)
ob_plane.scale = (10.0, 10.0, 1.0)
ob_plane.lineart.crease_threshold = 0.0
ob_lamp.location = (4.076, -2.532, 5.904)
ob_lamp.rotation_euler = (0.6503, 0.05522, 1.866)
ob_lamp.lock_rotations_4d = False
ob_lamp.empty_display_type = 'ARROWS'
ob_lamp.color = (0.0, 0.0, 0.0, 0.0)
ob_lamp.lineart.crease_threshold = 0.0
ob_camera.location = (12.07, -9.69, 7.732)
ob_camera.rotation_euler = (1.109, 0.01082, 0.8149)
ob_camera.lock_rotations_4d = False
ob_camera.empty_display_type = 'ARROWS'
ob_camera.color = (0.0, 0.0, 0.0, 0.0)
ob_camera.display_type = 'WIRE'
ob_camera.lineart.crease_threshold = 0.0

# ---- collection membership
col_collection_1.objects.link(ob_plane)
col_collection_1.objects.link(ob_lamp)
col_collection_1.objects.link(ob_camera)

# ---- scene / render settings (as saved in the file)
scene.camera = ob_camera
scene.frame_start = 1; scene.frame_end = 250; scene.frame_set(1)
scene.render.engine = 'CYCLES'
scene.render.resolution_percentage = 50
scene.render.dither_intensity = 0.0
scene.cycles.use_denoising = False
scene.cycles.samples = 128
scene.cycles.sampling_pattern = 'TABULATED_SOBOL'
scene.cycles.light_sampling_threshold = 0.0
scene.cycles.use_adaptive_sampling = False
scene.cycles.use_light_tree = False
scene.cycles.blur_glossy = 0.0
scene.cycles.sample_clamp_indirect = 0.0
scene.view_settings.view_transform = 'Standard'
bpy.context.view_layer.update()
